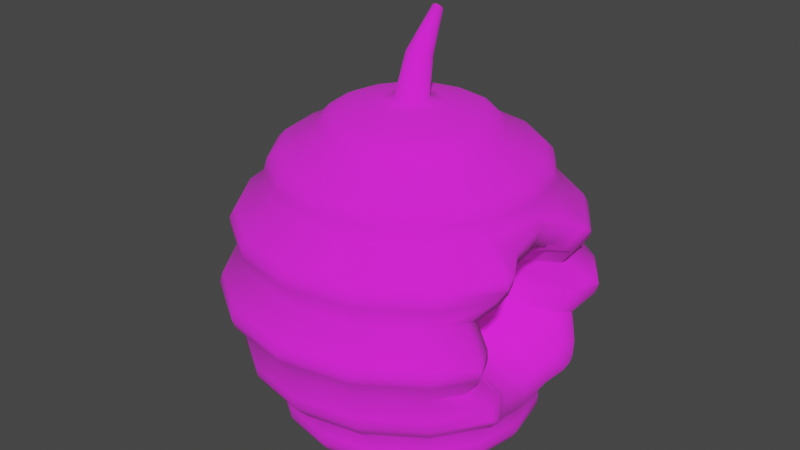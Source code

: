 # Source: Uley_1_.blend  (saved by Blender 3.6.13; exported with 4.5.12 LTS)
import bpy
from mathutils import Matrix  # noqa: F401  (used for matrix-valued properties, if any)

bpy.ops.wm.read_factory_settings(use_empty=True)
scene = bpy.context.scene
scene.name = 'Scene'

# ---- collections
col_collection = bpy.data.collections.new('Collection'); scene.collection.children.link(col_collection)

# ---- images (referenced by path relative to the original .blend; pixels are not part of the script)
import os
ASSET_DIR = os.environ.get("B2B_ASSET_DIR", "")  # directory of the original .blend (textures are referenced by path, not embedded)
HERE = os.path.dirname(os.path.abspath(__file__))  # packed textures are extracted next to this script under _unpacked/

def load_image(name, relpath, width, height, colorspace="sRGB"):
    """Load a texture the original file referenced (path relative to the .blend, or extracted next to this script)."""
    p = next((c for c in (os.path.join(HERE, relpath), os.path.join(ASSET_DIR, relpath)) if relpath and os.path.exists(c)), "")
    if p:
        img = bpy.data.images.load(p, check_existing=True)
        img.name = name
    else:  # same state as the original file: an image datablock whose file is absent (Cycles renders it pink)
        img = bpy.data.images.new(name, width, height)
        img.source = "FILE"
        img.filepath = "//" + (relpath or name)
    img.colorspace_settings.name = colorspace
    return img
img_png_png = load_image('Png.png', 'Png.png', 1024, 1024, 'sRGB')

# ---- materials (node trees are filled in below, after node groups)
mat_material_002 = bpy.data.materials.new('Material.002')
mat_material_002.use_backface_culling = True
mat_material_002.use_transparent_shadow = False

# ---- material node trees
mat_material_002.use_nodes = True; mat_material_002.node_tree.nodes.clear()
_N = mat_material_002.node_tree.nodes; _L = mat_material_002.node_tree.links
n0 = _N.new('ShaderNodeBsdfPrincipled'); n0.name = 'Principled BSDF'; n0.location = (10, 300)
n0.distribution = 'GGX'
n0.subsurface_method = 'RANDOM_WALK_SKIN'
n0.inputs[2].default_value = 1.0
n0.inputs[3].default_value = 1.45
n0.inputs[27].default_value = (0.02198, 0.01036, 0.003298, 1.0)
n0.inputs[28].default_value = 1.0
n1 = _N.new('ShaderNodeOutputMaterial'); n1.name = 'Material Output'; n1.location = (300, 300)
n2 = _N.new('ShaderNodeTexImage'); n2.name = 'Image Texture'; n2.location = (-400, 342)
n2.image = img_png_png
_L.new(n0.outputs[0], n1.inputs[0])
_L.new(n2.outputs[0], n0.inputs[0])
n1.is_active_output = True

# ---- world
world_world = bpy.data.worlds.new('World'); scene.world = world_world
world_world.use_nodes = True; world_world.node_tree.nodes.clear()
_N = world_world.node_tree.nodes; _L = world_world.node_tree.links
n0 = _N.new('ShaderNodeOutputWorld'); n0.name = 'World Output'; n0.location = (300, 300)
n1 = _N.new('ShaderNodeBackground'); n1.name = 'Background'; n1.location = (10, 300)
n1.inputs[0].default_value = (0.05088, 0.05088, 0.05088, 1.0)
_L.new(n1.outputs[0], n0.inputs[0])
n0.is_active_output = True
world_world.color = (0.05088, 0.05088, 0.05088)
world_world.use_sun_shadow = False
world_world.sun_shadow_jitter_overblur = 0.0

# ---- meshes
me_cube_005 = bpy.data.meshes.new('Cube.005')
me_cube_005.from_pydata([(5.353e-08, -7.546, -2.251), (0.7358, -5.027, -1.642), (0.0, -5.522, -0.2418), (0.7358, -5.338, -1.704), (0.0, -4.53, -0.2418), (7.642e-09, -3.613, -0.6881), (0.7358, -5.601, -1.88), (2.695e-08, -2.912, -0.9517), (0.7358, -5.777, -2.144), (2.124e-08, -2.736, -1.739), (0.08504, -7.546, -2.268), (0.7358, -5.839, -2.455), (0.4837, -7.139, -1.305), (0.7358, -5.777, -2.766), (0.7239, -6.438, -0.7255), (0.7358, -5.601, -3.029), (0.854, -5.522, -0.4117), (0.7358, -5.338, -3.206), (0.854, -4.53, -0.4117), (0.6832, -3.613, -0.824), (0.7358, -5.027, -3.267), (0.5823, -2.912, -1.068), (0.281, -2.736, -1.795), (0.7358, -4.716, -3.206), (0.1571, -7.546, -2.316), (0.7358, -4.452, -3.029), (0.8938, -7.139, -1.579), (0.7358, -4.276, -2.766), (1.338, -6.438, -1.136), (0.7358, -4.214, -2.455), (1.578, -5.522, -0.8954), (0.7358, -4.276, -2.144), (1.578, -4.53, -0.8954), (0.7358, -4.452, -1.88), (1.262, -3.613, -1.211), (1.076, -2.912, -1.397), (0.7358, -4.716, -1.704), (0.5192, -2.736, -1.954), (0.2053, -7.546, -2.388), (1.168, -7.139, -1.99), (1.748, -6.438, -1.749), (1.649, -3.613, -1.79), (1.406, -2.912, -1.891), (0.6784, -2.736, -2.192), (0.2222, -7.546, -2.473), (1.264, -7.139, -2.473), (1.892, -6.438, -2.473), (1.785, -3.613, -2.473), (1.522, -2.912, -2.473), (0.7343, -2.736, -2.473), (0.2053, -7.546, -2.558), (1.168, -7.139, -2.957), (1.748, -6.438, -3.197), (1.649, -3.613, -3.156), (1.406, -2.912, -3.056), (0.6784, -2.736, -2.754), (0.1571, -7.546, -2.63), (0.8938, -7.139, -3.367), (1.338, -6.438, -3.811), (1.578, -5.522, -4.051), (1.578, -4.53, -4.051), (1.262, -3.613, -3.736), (1.076, -2.912, -3.549), (0.5192, -2.736, -2.993), (0.08504, -7.546, -2.679), (0.4837, -7.139, -3.641), (0.7239, -6.438, -4.221), (0.854, -5.522, -4.535), (0.854, -4.53, -4.535), (0.6832, -3.613, -4.123), (0.5823, -2.912, -3.879), (0.281, -2.736, -3.152), (-6.94e-08, -7.546, -2.696), (-3.39e-07, -7.139, -3.737), (-4.068e-07, -6.438, -4.365), (-6.103e-07, -5.522, -4.705), (-6.103e-07, -4.53, -4.705), (-3.763e-07, -3.613, -4.258), (-3.812e-07, -2.912, -3.995), (-2.075e-07, -2.736, -3.208), (-0.08504, -7.546, -2.679), (-0.4837, -7.139, -3.641), (-0.7239, -6.438, -4.221), (-0.854, -5.522, -4.535), (-0.854, -4.53, -4.535), (-0.6832, -3.613, -4.123), (-0.5823, -2.912, -3.879), (-0.281, -2.736, -3.152), (-0.1571, -7.546, -2.63), (-0.8938, -7.139, -3.367), (-1.338, -6.438, -3.811), (-1.578, -5.522, -4.051), (-1.578, -4.53, -4.051), (-1.262, -3.613, -3.736), (-1.076, -2.912, -3.549), (-0.5192, -2.736, -2.993), (-0.2053, -7.546, -2.558), (-1.168, -7.139, -2.957), (-1.748, -6.438, -3.197), (-2.062, -5.522, -3.327), (-2.062, -4.53, -3.327), (-1.649, -3.613, -3.156), (-1.406, -2.912, -3.056), (-0.6784, -2.736, -2.754), (1.148e-07, -8.589, -1.966), (-0.4439, -7.519, -2.473), (-1.264, -7.139, -2.473), (-1.892, -6.438, -2.473), (-2.231, -5.522, -2.473), (-2.231, -4.53, -2.473), (-1.785, -3.613, -2.473), (-1.522, -2.912, -2.473), (-0.7343, -2.736, -2.473), (-0.2053, -7.546, -2.388), (-1.168, -7.139, -1.99), (-1.748, -6.438, -1.749), (-2.062, -5.522, -1.619), (-2.062, -4.53, -1.619), (-1.649, -3.613, -1.79), (-1.406, -2.912, -1.891), (-0.6784, -2.736, -2.192), (-0.1571, -7.546, -2.316), (-0.8938, -7.139, -1.579), (-1.338, -6.438, -1.136), (-1.578, -5.522, -0.8954), (-1.578, -4.53, -0.8954), (-1.262, -3.613, -1.211), (-1.076, -2.912, -1.397), (-0.5192, -2.736, -1.954), (-0.08504, -7.546, -2.268), (-0.4837, -7.139, -1.305), (-0.7239, -6.438, -0.7255), (-0.854, -5.522, -0.4117), (-0.854, -4.53, -0.4117), (-0.6832, -3.613, -0.824), (-0.5823, -2.912, -1.068), (-0.281, -2.736, -1.795), (5.425e-07, -7.139, -1.209), (1.017e-06, -6.438, -0.5815), (3.094e-07, -7.226, -1.264), (-6.58e-08, -7.409, -1.518), (3.562e-08, -7.341, -1.377), (4.983e-07, -6.644, -0.5873), (1.653e-07, -6.899, -0.7407), (2.132e-07, -6.793, -0.6343), (-4.075e-08, -5.834, -0.1161), (2.034e-07, -6.107, -0.1808), (2.198e-08, -5.982, -0.1077), (0.3657, -7.409, -1.59), (0.4628, -7.226, -1.356), (0.4196, -7.341, -1.46), (0.663, -6.899, -0.8726), (0.7217, -6.644, -0.7308), (0.7038, -6.793, -0.7743), (0.8773, -6.107, -0.3554), (0.902, -5.834, -0.2956), (0.9053, -5.982, -0.2878), (0.9623, -4.89, -0.1502), (0.9623, -5.162, -0.1502), (0.9792, -5.026, -0.1092), (0.835, -3.944, -0.4575), (0.8734, -4.229, -0.3647), (0.8669, -4.073, -0.3804), (0.6673, -3.114, -0.8623), (0.7009, -3.403, -0.7812), (0.6971, -3.246, -0.7903), (0.6757, -7.409, -1.798), (0.8551, -7.226, -1.618), (0.7754, -7.341, -1.698), (1.225, -6.899, -1.248), (1.334, -6.644, -1.14), (1.3, -6.793, -1.173), (1.621, -6.107, -0.8523), (1.667, -5.834, -0.8065), (1.673, -5.982, -0.8006), (1.778, -5.162, -0.6953), (1.778, -4.89, -0.6953), (1.809, -5.026, -0.6639), (1.614, -4.229, -0.8594), (1.543, -3.944, -0.9305), (1.602, -4.073, -0.8715), (1.295, -3.403, -1.178), (1.233, -3.114, -1.24), (1.288, -3.246, -1.185), (0.8829, -7.409, -2.108), (1.117, -7.226, -2.011), (1.013, -7.341, -2.054), (1.601, -6.899, -1.81), (1.742, -6.644, -1.752), (1.699, -6.793, -1.77), (2.118, -6.107, -1.596), (2.016, -3.944, -1.638), (1.692, -3.403, -1.772), (1.611, -3.114, -1.806), (1.683, -3.246, -1.776), (0.9556, -7.409, -2.473), (1.209, -7.226, -2.473), (1.097, -7.341, -2.473), (1.733, -6.899, -2.473), (1.886, -6.644, -2.473), (1.839, -6.793, -2.473), (1.832, -3.403, -2.473), (1.744, -3.114, -2.473), (1.822, -3.246, -2.473), (0.8829, -7.409, -2.839), (1.117, -7.226, -2.936), (1.013, -7.341, -2.893), (1.601, -6.899, -3.136), (1.742, -6.644, -3.195), (1.699, -6.793, -3.177), (2.118, -6.107, -3.351), (2.016, -3.944, -3.308), (1.692, -3.403, -3.174), (1.611, -3.114, -3.141), (1.683, -3.246, -3.17), (0.6757, -7.409, -3.149), (0.8551, -7.226, -3.328), (0.7754, -7.341, -3.249), (1.225, -6.899, -3.698), (1.334, -6.644, -3.807), (1.3, -6.793, -3.774), (1.621, -6.107, -4.094), (1.667, -5.834, -4.14), (1.673, -5.982, -4.146), (1.778, -5.162, -4.251), (1.778, -4.89, -4.251), (1.809, -5.026, -4.283), (1.614, -4.229, -4.087), (1.543, -3.944, -4.016), (1.602, -4.073, -4.075), (1.295, -3.403, -3.768), (1.233, -3.114, -3.706), (1.288, -3.246, -3.761), (0.3657, -7.409, -3.356), (0.4628, -7.226, -3.591), (0.4196, -7.341, -3.486), (0.663, -6.899, -4.074), (0.7217, -6.644, -4.216), (0.7038, -6.793, -4.172), (0.8773, -6.107, -4.591), (0.902, -5.834, -4.651), (0.9053, -5.982, -4.659), (0.9623, -5.162, -4.796), (0.9623, -4.89, -4.796), (0.9792, -5.026, -4.837), (0.8734, -4.229, -4.582), (0.835, -3.944, -4.489), (0.8669, -4.073, -4.566), (0.7009, -3.403, -4.165), (0.6673, -3.114, -4.084), (0.6971, -3.246, -4.156), (-3.669e-07, -7.409, -3.429), (-3.743e-07, -7.226, -3.683), (-3.969e-07, -7.341, -3.57), (-4.983e-07, -6.899, -4.206), (-4.826e-07, -6.644, -4.359), (-5.146e-07, -6.793, -4.312), (-6.184e-07, -6.107, -4.766), (-6.609e-07, -5.834, -4.83), (-6.593e-07, -5.982, -4.839), (-8.178e-07, -5.162, -4.988), (-8.178e-07, -4.89, -4.988), (-8.502e-07, -5.026, -5.032), (-6.017e-07, -4.229, -4.756), (-5.422e-07, -3.944, -4.655), (-5.819e-07, -4.073, -4.739), (-5.058e-07, -3.403, -4.305), (-5.291e-07, -3.114, -4.217), (-5.575e-07, -3.246, -4.295), (-0.3657, -7.409, -3.356), (-0.4628, -7.226, -3.591), (-0.4196, -7.341, -3.486), (-0.663, -6.899, -4.074), (-0.7217, -6.644, -4.216), (-0.7038, -6.793, -4.172), (-0.8773, -6.107, -4.591), (-0.902, -5.834, -4.651), (-0.9053, -5.982, -4.659), (-0.9623, -5.162, -4.796), (-0.9623, -4.89, -4.796), (-0.9792, -5.026, -4.837), (-0.8734, -4.229, -4.582), (-0.835, -3.944, -4.489), (-0.8669, -4.073, -4.566), (-0.7009, -3.403, -4.165), (-0.6673, -3.114, -4.084), (-0.6971, -3.246, -4.156), (-0.6757, -7.409, -3.149), (-0.8551, -7.226, -3.328), (-0.7754, -7.341, -3.249), (-1.225, -6.899, -3.698), (-1.334, -6.644, -3.807), (-1.3, -6.793, -3.774), (-1.621, -6.107, -4.094), (-1.667, -5.834, -4.14), (-1.673, -5.982, -4.146), (-1.778, -5.162, -4.251), (-1.778, -4.89, -4.251), (-1.809, -5.026, -4.283), (-1.614, -4.229, -4.087), (-1.543, -3.944, -4.016), (-1.602, -4.073, -4.075), (-1.295, -3.403, -3.768), (-1.233, -3.114, -3.706), (-1.288, -3.246, -3.761), (-0.8829, -7.409, -2.839), (-1.117, -7.226, -2.936), (-1.013, -7.341, -2.893), (-1.601, -6.899, -3.136), (-1.742, -6.644, -3.195), (-1.699, -6.793, -3.177), (-2.118, -6.107, -3.351), (-2.178, -5.834, -3.375), (-2.185, -5.982, -3.379), (-2.323, -5.162, -3.436), (-2.323, -4.89, -3.436), (-2.364, -5.026, -3.453), (-2.109, -4.229, -3.347), (-2.016, -3.944, -3.308), (-2.093, -4.073, -3.34), (-1.692, -3.403, -3.174), (-1.611, -3.114, -3.141), (-1.683, -3.246, -3.17), (-0.9556, -7.409, -2.473), (-1.209, -7.226, -2.473), (-1.097, -7.341, -2.473), (-1.733, -6.899, -2.473), (-1.886, -6.644, -2.473), (-1.839, -6.793, -2.473), (-2.292, -6.107, -2.473), (-2.357, -5.834, -2.473), (-2.366, -5.982, -2.473), (-2.515, -5.162, -2.473), (-2.515, -4.89, -2.473), (-2.559, -5.026, -2.473), (-2.282, -4.229, -2.473), (-2.182, -3.944, -2.473), (-2.265, -4.073, -2.473), (-1.832, -3.403, -2.473), (-1.744, -3.114, -2.473), (-1.822, -3.246, -2.473), (-0.8829, -7.409, -2.108), (-1.117, -7.226, -2.011), (-1.013, -7.341, -2.054), (-1.601, -6.899, -1.81), (-1.742, -6.644, -1.752), (-1.699, -6.793, -1.77), (-2.118, -6.107, -1.596), (-2.178, -5.834, -1.571), (-2.185, -5.982, -1.568), (-2.323, -5.162, -1.511), (-2.323, -4.89, -1.511), (-2.364, -5.026, -1.494), (-2.109, -4.229, -1.6), (-2.016, -3.944, -1.638), (-2.093, -4.073, -1.606), (-1.692, -3.403, -1.772), (-1.611, -3.114, -1.806), (-1.683, -3.246, -1.776), (-0.6757, -7.409, -1.798), (-0.8551, -7.226, -1.618), (-0.7754, -7.341, -1.698), (-1.225, -6.899, -1.248), (-1.334, -6.644, -1.14), (-1.3, -6.793, -1.173), (-1.621, -6.107, -0.8523), (-1.667, -5.834, -0.8065), (-1.673, -5.982, -0.8006), (-1.778, -5.162, -0.6953), (-1.778, -4.89, -0.6953), (-1.809, -5.026, -0.6639), (-1.614, -4.229, -0.8594), (-1.543, -3.944, -0.9305), (-1.602, -4.073, -0.8715), (-1.295, -3.403, -1.178), (-1.233, -3.114, -1.24), (-1.288, -3.246, -1.185), (-0.3657, -7.409, -1.59), (-0.4628, -7.226, -1.356), (-0.4196, -7.341, -1.46), (-0.663, -6.899, -0.8726), (-0.7217, -6.644, -0.7308), (-0.7038, -6.793, -0.7743), (-0.8773, -6.107, -0.3554), (-0.902, -5.834, -0.2956), (-0.9053, -5.982, -0.2878), (-0.9623, -5.162, -0.1502), (-0.9623, -4.89, -0.1502), (-0.9792, -5.026, -0.1092), (-0.8734, -4.229, -0.3647), (-0.835, -3.944, -0.4575), (-0.8669, -4.073, -0.3804), (-0.7009, -3.403, -0.7812), (-0.6673, -3.114, -0.8623), (-0.6971, -3.246, -0.7903), (1.221e-06, -5.162, 0.04123), (1.221e-06, -4.89, 0.04123), (1.411e-06, -5.026, 0.08553), (7.986e-07, -4.229, -0.1909), (9.562e-07, -3.944, -0.2914), (1.039e-06, -4.073, -0.208), (6.38e-07, -3.403, -0.6418), (7.497e-07, -3.114, -0.7296), (8.868e-07, -3.246, -0.6516), (0.1699, -7.519, -2.063), (0.0, -7.519, -2.029), (0.3139, -7.519, -2.159), (0.4101, -7.519, -2.303), (0.4439, -7.519, -2.473), (0.4101, -7.519, -2.643), (0.3139, -7.519, -2.787), (0.1699, -7.519, -2.883), (-1.526e-07, -7.519, -2.917), (-0.1699, -7.519, -2.883), (-0.3139, -7.519, -2.787), (-0.4101, -7.519, -2.643), (-0.2222, -7.546, -2.473), (-0.4101, -7.519, -2.303), (-0.3139, -7.519, -2.159), (-0.1699, -7.519, -2.063), (-0.1751, -8.085, -2.327), (7.487e-08, -8.039, -2.158), (0.06702, -8.042, -2.171), (0.1238, -8.052, -2.207), (0.1618, -8.067, -2.262), (0.1751, -8.085, -2.327), (0.1618, -8.103, -2.391), (0.1238, -8.118, -2.446), (0.06702, -8.128, -2.483), (-2.201e-08, -8.131, -2.496), (-0.06702, -8.128, -2.483), (-0.1238, -8.118, -2.446), (-0.1618, -8.103, -2.391), (-0.1618, -8.067, -2.262), (-0.1238, -8.052, -2.207), (-0.06702, -8.042, -2.171), (-0.07445, -8.583, -1.971), (1.372e-07, -8.528, -1.922), (0.02849, -8.532, -1.926), (0.05264, -8.544, -1.937), (0.06878, -8.562, -1.953), (0.07445, -8.583, -1.971), (0.06878, -8.605, -1.99), (0.05264, -8.623, -2.006), (0.02849, -8.635, -2.017), (9.601e-08, -8.639, -2.021), (-0.02849, -8.635, -2.017), (-0.05264, -8.623, -2.006), (-0.06878, -8.605, -1.99), (-0.06878, -8.562, -1.953), (-0.05264, -8.544, -1.937), (-0.02849, -8.532, -1.926), (1.806, -4.521, -1.233), (1.803, -4.53, -1.232), (1.986, -4.229, -1.416), (2.075, -5.834, -1.417), (1.809, -5.533, -1.233), (1.802, -5.522, -1.231), (2.078, -5.162, -1.144), (2.078, -4.89, -1.145), (2.032, -3.944, -1.719), (1.904, -3.8, -1.947), (1.886, -3.7, -2.455), (1.893, -3.703, -2.473), (2.004, -6.258, -1.945), (1.984, -6.359, -2.455), (1.992, -6.355, -2.473), (2.139, -6.107, -1.704), (2.039, -3.944, -3.192), (1.911, -3.8, -2.963), (2.147, -6.107, -3.206), (2.011, -6.259, -2.965), (1.826, -5.522, -3.679), (2.102, -5.162, -3.767), (2.102, -4.89, -3.766), (1.827, -4.53, -3.679), (1.83, -4.52, -3.677), (2.01, -4.229, -3.495), (2.098, -5.834, -3.494), (1.833, -5.533, -3.677), (2.111, -5.026, -1.116), (2.111, -5.027, -1.116), (2.039, -4.073, -1.525), (2.053, -4.007, -1.623), (2.03, -4.083, -1.511), (2.144, -5.975, -1.506), (2.151, -5.982, -1.516), (2.163, -6.024, -1.577), (2.07, -4.035, -3.331), (2.178, -5.996, -3.375), (2.174, -5.982, -3.395), (2.168, -5.976, -3.404), (2.135, -5.026, -3.795), (2.135, -5.027, -3.795), (2.062, -4.073, -3.386), (2.054, -4.082, -3.399), (0.6532, -5.012, -1.829), (0.6532, -5.248, -1.876), (0.6532, -5.448, -2.009), (0.6532, -5.581, -2.21), (0.6532, -5.628, -2.446), (0.6532, -5.581, -2.682), (0.6532, -5.448, -2.882), (0.6532, -5.248, -3.016), (0.6532, -5.012, -3.062), (0.6532, -4.776, -3.016), (0.6532, -4.575, -2.882), (0.6532, -4.442, -2.682), (0.6532, -4.395, -2.446), (0.6532, -4.442, -2.21), (0.6532, -4.575, -2.009), (0.6532, -4.776, -1.876), (1.744, -4.628, -1.519), (1.742, -4.634, -1.517), (1.881, -4.406, -1.657), (1.948, -5.625, -1.658), (1.746, -5.396, -1.519), (1.741, -5.387, -1.517), (1.951, -5.114, -1.451), (1.951, -4.908, -1.451), (1.915, -4.19, -1.887), (1.819, -4.081, -2.06), (1.804, -4.005, -2.446), (1.81, -4.007, -2.46), (1.894, -5.946, -2.058), (1.879, -6.023, -2.446), (1.885, -6.02, -2.46), (1.997, -5.831, -1.876), (1.921, -4.19, -3.005), (1.824, -4.08, -2.831), (2.003, -5.831, -3.016), (1.899, -5.947, -2.833), (1.759, -5.387, -3.375), (1.969, -5.114, -3.441), (1.969, -4.908, -3.441), (1.76, -4.634, -3.375), (1.762, -4.627, -3.374), (1.899, -4.406, -3.235), (1.966, -5.625, -3.234), (1.765, -5.396, -3.374), (1.976, -5.011, -1.429), (1.975, -5.012, -1.429), (1.921, -4.288, -1.74), (1.932, -4.237, -1.814), (1.914, -4.295, -1.729), (2.0, -5.731, -1.726), (2.006, -5.737, -1.733), (2.015, -5.768, -1.78), (1.945, -4.259, -3.111), (2.026, -5.747, -3.145), (2.023, -5.737, -3.16), (2.019, -5.732, -3.166), (1.994, -5.011, -3.463), (1.993, -5.012, -3.463), (1.938, -4.288, -3.153), (1.933, -4.295, -3.163)], [], [(9, 7, 21, 22), (146, 138, 14, 154), (161, 18, 32, 178), (129, 121, 434, 435), (18, 157, 176, 32), (137, 139, 149, 12), (164, 19, 34, 181), (130, 378, 139, 137), (19, 160, 179, 34), (131, 381, 142, 138), (166, 406, 407, 184), (143, 137, 12, 151), (21, 163, 182, 35), (383, 131, 138, 146), (154, 14, 28, 172), (401, 5, 19, 164), (16, 155, 173, 30), (22, 21, 35, 37), (158, 16, 30, 175), (4, 396, 157, 18), (64, 56, 427, 428), (395, 2, 16, 158), (12, 149, 167, 26), (5, 399, 160, 19), (151, 12, 26, 169), (398, 4, 18, 161), (14, 152, 170, 28), (7, 402, 163, 21), (454, 178, 32, 453, 452), (26, 167, 185, 39), (34, 179, 191, 41), (169, 26, 39, 187), (181, 34, 41, 192), (28, 170, 188, 40), (35, 182, 193, 42), (172, 28, 40, 190), (184, 407, 408, 195), (456, 457, 30, 173, 455), (37, 35, 42, 43), (175, 30, 457, 458), (32, 176, 459, 453), (121, 113, 433, 434), (195, 408, 409, 204), (43, 42, 48, 49), (56, 50, 426, 427), (39, 185, 196, 45), (462, 463, 47, 41, 191, 460, 461), (187, 39, 45, 198), (192, 41, 47, 201), (40, 188, 199, 46), (42, 193, 202, 48), (467, 190, 40, 46, 466, 465, 464), (211, 53, 47, 463, 469, 468), (198, 45, 51, 207), (201, 47, 53, 212), (46, 199, 208, 52), (48, 202, 213, 54), (466, 46, 52, 210, 470, 471), (204, 409, 410, 215), (49, 48, 54, 55), (113, 416, 420, 433), (45, 196, 205, 51), (55, 54, 62, 63), (472, 59, 224, 473), (474, 225, 60, 475), (50, 44, 425, 426), (475, 60, 227, 477, 476), (51, 205, 216, 57), (53, 211, 228, 61), (207, 51, 57, 218), (212, 53, 61, 230), (52, 208, 219, 58), (54, 213, 231, 62), (210, 52, 58, 221), (215, 410, 411, 233), (222, 59, 472, 479, 478), (218, 57, 65, 236), (230, 61, 69, 248), (58, 219, 237, 66), (62, 231, 249, 70), (221, 58, 66, 239), (233, 411, 412, 251), (59, 222, 240, 67), (63, 62, 70, 71), (224, 59, 67, 242), (60, 225, 243, 68), (416, 96, 432, 420), (227, 60, 68, 245), (57, 216, 234, 65), (61, 228, 246, 69), (242, 67, 75, 260), (68, 243, 261, 76), (44, 38, 424, 425), (245, 68, 76, 263), (65, 234, 252, 73), (69, 246, 264, 77), (236, 65, 73, 254), (248, 69, 77, 266), (66, 237, 255, 74), (70, 249, 267, 78), (239, 66, 74, 257), (251, 412, 413, 269), (67, 240, 258, 75), (71, 70, 78, 79), (266, 77, 85, 284), (74, 255, 273, 82), (78, 267, 285, 86), (257, 74, 82, 275), (269, 413, 414, 287), (75, 258, 276, 83), (79, 78, 86, 87), (260, 75, 83, 278), (76, 261, 279, 84), (96, 88, 431, 432), (136, 9, 22, 37, 43, 49, 55, 63, 71, 79, 87, 95, 103, 112, 120, 128), (263, 76, 84, 281), (73, 252, 270, 81), (77, 264, 282, 85), (254, 73, 81, 272), (84, 279, 297, 92), (38, 24, 423, 424), (281, 84, 92, 299), (81, 270, 288, 89), (85, 282, 300, 93), (272, 81, 89, 290), (284, 85, 93, 302), (82, 273, 291, 90), (86, 285, 303, 94), (275, 82, 90, 293), (287, 414, 415, 305), (83, 276, 294, 91), (87, 86, 94, 95), (278, 83, 91, 296), (90, 291, 309, 98), (94, 303, 321, 102), (293, 90, 98, 311), (305, 415, 105, 323), (91, 294, 312, 99), (95, 94, 102, 103), (296, 91, 99, 314), (92, 297, 315, 100), (88, 80, 430, 431), (299, 92, 100, 317), (89, 288, 306, 97), (93, 300, 318, 101), (290, 89, 97, 308), (302, 93, 101, 320), (100, 315, 333, 109), (24, 10, 422, 423), (317, 100, 109, 335), (97, 306, 324, 106), (101, 318, 336, 110), (308, 97, 106, 326), (320, 101, 110, 338), (98, 309, 327, 107), (102, 321, 339, 111), (311, 98, 107, 329), (323, 105, 417, 341), (99, 312, 330, 108), (103, 102, 111, 112), (314, 99, 108, 332), (111, 339, 357, 119), (329, 107, 115, 347), (341, 417, 418, 359), (108, 330, 348, 116), (112, 111, 119, 120), (332, 108, 116, 350), (109, 333, 351, 117), (80, 72, 429, 430), (335, 109, 117, 353), (106, 324, 342, 114), (110, 336, 354, 118), (326, 106, 114, 344), (338, 110, 118, 356), (107, 327, 345, 115), (353, 117, 125, 371), (114, 342, 360, 122), (118, 354, 372, 126), (344, 114, 122, 362), (356, 118, 126, 374), (115, 345, 363, 123), (119, 357, 375, 127), (347, 115, 123, 365), (359, 418, 419, 377), (116, 348, 366, 124), (120, 119, 127, 128), (350, 116, 124, 368), (117, 351, 369, 125), (0, 129, 435, 421), (386, 132, 2, 395), (124, 366, 384, 132), (128, 127, 135, 136), (368, 124, 132, 386), (125, 369, 387, 133), (10, 0, 421, 422), (371, 125, 133, 389), (122, 360, 378, 130), (126, 372, 390, 134), (362, 122, 130, 380), (374, 126, 134, 392), (123, 363, 381, 131), (127, 375, 393, 135), (365, 123, 131, 383), (140, 405, 404, 148), (134, 390, 399, 5), (138, 142, 152, 14), (392, 134, 5, 401), (132, 384, 145, 2), (135, 393, 402, 7), (380, 130, 137, 143), (148, 404, 406, 166), (136, 135, 7, 9), (2, 145, 155, 16), (133, 387, 396, 4), (72, 64, 428, 429), (389, 133, 4, 398), (146, 154, 156, 147), (147, 156, 155, 145), (149, 139, 141, 150), (150, 141, 140, 148), (152, 142, 144, 153), (153, 144, 143, 151), (151, 169, 171, 153), (153, 171, 170, 152), (164, 181, 183, 165), (165, 183, 182, 163), (173, 155, 156, 174), (174, 156, 154, 172), (176, 157, 159, 177), (177, 159, 158, 175), (167, 149, 150, 168), (168, 150, 148, 166), (179, 160, 162, 180), (180, 162, 161, 178), (177, 175, 458, 481, 480), (459, 176, 177, 480), (185, 167, 168, 186), (186, 168, 166, 184), (483, 191, 179, 180, 482), (484, 482, 180, 178, 454), (188, 170, 171, 189), (189, 171, 169, 187), (193, 182, 183, 194), (194, 183, 181, 192), (455, 173, 174, 486, 485), (172, 190, 487, 486, 174), (192, 201, 203, 194), (194, 203, 202, 193), (487, 190, 467), (196, 185, 186, 197), (197, 186, 184, 195), (191, 483, 460), (199, 188, 189, 200), (200, 189, 187, 198), (211, 468, 488), (195, 204, 206, 197), (197, 206, 205, 196), (208, 199, 200, 209), (209, 200, 198, 207), (213, 202, 203, 214), (214, 203, 201, 212), (470, 210, 489), (489, 210, 221, 223, 490), (490, 223, 222, 478, 491), (226, 225, 474, 492), (473, 224, 226, 492, 493), (216, 205, 206, 217), (217, 206, 204, 215), (229, 228, 211, 488, 494), (227, 229, 494, 495, 477), (219, 208, 209, 220), (220, 209, 207, 218), (231, 213, 214, 232), (232, 214, 212, 230), (215, 233, 235, 217), (217, 235, 234, 216), (227, 245, 247, 229), (229, 247, 246, 228), (237, 219, 220, 238), (238, 220, 218, 236), (249, 231, 232, 250), (250, 232, 230, 248), (240, 222, 223, 241), (241, 223, 221, 239), (243, 225, 226, 244), (244, 226, 224, 242), (239, 257, 259, 241), (241, 259, 258, 240), (261, 243, 244, 262), (262, 244, 242, 260), (252, 234, 235, 253), (253, 235, 233, 251), (264, 246, 247, 265), (265, 247, 245, 263), (255, 237, 238, 256), (256, 238, 236, 254), (267, 249, 250, 268), (268, 250, 248, 266), (263, 281, 283, 265), (265, 283, 282, 264), (273, 255, 256, 274), (274, 256, 254, 272), (285, 267, 268, 286), (286, 268, 266, 284), (276, 258, 259, 277), (277, 259, 257, 275), (279, 261, 262, 280), (280, 262, 260, 278), (270, 252, 253, 271), (271, 253, 251, 269), (297, 279, 280, 298), (298, 280, 278, 296), (288, 270, 271, 289), (289, 271, 269, 287), (300, 282, 283, 301), (301, 283, 281, 299), (291, 273, 274, 292), (292, 274, 272, 290), (303, 285, 286, 304), (304, 286, 284, 302), (294, 276, 277, 295), (295, 277, 275, 293), (309, 291, 292, 310), (310, 292, 290, 308), (321, 303, 304, 322), (322, 304, 302, 320), (312, 294, 295, 313), (313, 295, 293, 311), (315, 297, 298, 316), (316, 298, 296, 314), (306, 288, 289, 307), (307, 289, 287, 305), (318, 300, 301, 319), (319, 301, 299, 317), (333, 315, 316, 334), (334, 316, 314, 332), (324, 306, 307, 325), (325, 307, 305, 323), (336, 318, 319, 337), (337, 319, 317, 335), (327, 309, 310, 328), (328, 310, 308, 326), (339, 321, 322, 340), (340, 322, 320, 338), (330, 312, 313, 331), (331, 313, 311, 329), (357, 339, 340, 358), (358, 340, 338, 356), (326, 344, 346, 328), (328, 346, 345, 327), (348, 330, 331, 349), (349, 331, 329, 347), (351, 333, 334, 352), (352, 334, 332, 350), (342, 324, 325, 343), (343, 325, 323, 341), (354, 336, 337, 355), (355, 337, 335, 353), (350, 368, 370, 352), (352, 370, 369, 351), (360, 342, 343, 361), (361, 343, 341, 359), (372, 354, 355, 373), (373, 355, 353, 371), (363, 345, 346, 364), (364, 346, 344, 362), (375, 357, 358, 376), (376, 358, 356, 374), (366, 348, 349, 367), (367, 349, 347, 365), (374, 392, 394, 376), (376, 394, 393, 375), (384, 366, 367, 385), (385, 367, 365, 383), (387, 369, 370, 388), (388, 370, 368, 386), (378, 360, 361, 379), (379, 361, 359, 377), (390, 372, 373, 391), (391, 373, 371, 389), (381, 363, 364, 382), (382, 364, 362, 380), (399, 390, 391, 400), (400, 391, 389, 398), (402, 393, 394, 403), (403, 394, 392, 401), (396, 387, 388, 397), (397, 388, 386, 395), (157, 396, 397, 159), (159, 397, 395, 158), (160, 399, 400, 162), (162, 400, 398, 161), (163, 402, 403, 165), (165, 403, 401, 164), (139, 378, 379, 141), (141, 379, 377, 140), (142, 381, 382, 144), (144, 382, 380, 143), (145, 384, 385, 147), (147, 385, 383, 146), (377, 419, 405, 140), (0, 10, 404, 405), (10, 24, 406, 404), (24, 38, 407, 406), (38, 44, 408, 407), (44, 50, 409, 408), (50, 56, 410, 409), (56, 64, 411, 410), (64, 72, 412, 411), (72, 80, 413, 412), (80, 88, 414, 413), (88, 96, 415, 414), (96, 416, 105, 415), (416, 113, 417, 105), (113, 121, 418, 417), (121, 129, 419, 418), (129, 0, 405, 419), (425, 424, 440, 441), (432, 431, 447, 448), (424, 423, 439, 440), (431, 430, 446, 447), (423, 422, 438, 439), (430, 429, 445, 446), (421, 435, 451, 437), (422, 421, 437, 438), (429, 428, 444, 445), (435, 434, 450, 451), (428, 427, 443, 444), (434, 433, 449, 450), (427, 426, 442, 443), (433, 420, 436, 449), (426, 425, 441, 442), (420, 432, 448, 436), (437, 104, 438), (438, 104, 439), (439, 104, 440), (440, 104, 441), (441, 104, 442), (442, 104, 443), (443, 104, 444), (444, 104, 445), (445, 104, 446), (446, 104, 447), (447, 104, 448), (448, 104, 436), (436, 104, 449), (449, 104, 450), (450, 104, 451), (451, 104, 437), (6, 8, 11, 13, 15, 17, 20, 23, 25, 27, 29, 31, 33, 36, 1, 3), (518, 517, 516, 497, 496, 541), (498, 497, 516, 515, 545), (524, 499, 498, 545, 546, 547, 527), (500, 499, 524, 525), (531, 501, 500, 525, 526), (549, 550, 551, 502, 501, 531, 530), (539, 503, 502, 551, 538), (553, 504, 503, 539, 532, 533), (552, 534, 535, 536, 505, 504, 553), (555, 506, 505, 536, 537), (555, 554, 548, 528, 529, 507, 506), (523, 522, 508, 507, 529), (509, 508, 522, 521), (544, 510, 509, 521, 520, 543, 542), (514, 512, 511, 510, 544), (540, 541, 496, 511, 512, 513, 519), (462, 461, 521, 522), (461, 460, 520, 521), (483, 543, 520, 460), (483, 482, 542, 543), (484, 454, 514, 544), (484, 544, 542, 482), (454, 452, 512, 514), (459, 519, 513, 453), (453, 513, 512, 452), (458, 457, 517, 518), (481, 458, 518, 541), (481, 541, 519, 459, 480), (456, 455, 515, 516), (457, 456, 516, 517), (485, 545, 515, 455), (487, 467, 527, 547), (485, 486, 487, 547, 545), (467, 464, 524, 527), (465, 525, 524, 464), (471, 531, 526, 466), (466, 526, 525, 465), (469, 463, 523, 529), (463, 462, 522, 523), (469, 529, 528, 468), (488, 468, 528, 548), (494, 488, 548, 554, 555), (495, 555, 537, 477), (495, 494, 555), (477, 537, 536, 476), (475, 535, 534, 474), (476, 536, 535, 475), (492, 474, 534, 552), (493, 553, 533, 473), (473, 533, 532, 472), (479, 539, 538, 478), (479, 472, 532, 539), (491, 478, 538, 551), (489, 549, 530, 470), (490, 491, 551, 549, 489), (471, 470, 530, 531)])
me_cube_005.polygons.foreach_set('use_smooth', [True] * 506)
me_cube_005.polygons.foreach_set('material_index', [0, 0, 0, 0, 0, 0, 0, 0, 0, 0, 0, 0, 0, 0, 0, 0, 0, 0, 0, 0, 0, 0, 0, 0, 0, 0, 0, 0, 0, 0, 0, 0, 0, 0, 0, 0, 0, 0, 0, 0, 0, 0, 0, 0, 0, 0, 0, 0, 0, 0, 0, 0, 0, 0, 0, 0, 0, 0, 0, 0, 0, 0, 0, 0, 0, 0, 0, 0, 0, 0, 0, 0, 0, 0, 0, 0, 0, 0, 0, 0, 0, 0, 0, 0, 0, 0, 0, 0, 0, 0, 0, 0, 0, 0, 0, 0, 0, 0, 0, 0, 0, 0, 0, 0, 0, 0, 0, 0, 0, 0, 0, 0, 0, 0, 0, 0, 0, 0, 0, 0, 0, 0, 0, 0, 0, 0, 0, 0, 0, 0, 0, 0, 0, 0, 0, 0, 0, 0, 0, 0, 0, 0, 0, 0, 0, 0, 0, 0, 0, 0, 0, 0, 0, 0, 0, 0, 0, 0, 0, 0, 0, 0, 0, 0, 0, 0, 0, 0, 0, 0, 0, 0, 0, 0, 0, 0, 0, 0, 0, 0, 0, 0, 0, 0, 0, 0, 0, 0, 0, 0, 0, 0, 0, 0, 0, 0, 0, 0, 0, 0, 0, 0, 0, 0, 0, 0, 0, 0, 0, 0, 0, 0, 0, 0, 0, 0, 0, 0, 0, 0, 0, 0, 0, 0, 0, 0, 0, 0, 0, 0, 0, 0, 0, 0, 0, 0, 0, 0, 0, 0, 0, 0, 0, 0, 0, 0, 0, 0, 0, 0, 0, 0, 0, 0, 0, 0, 0, 0, 0, 0, 0, 0, 0, 0, 0, 0, 0, 0, 0, 0, 0, 0, 0, 0, 0, 0, 0, 0, 0, 0, 0, 0, 0, 0, 0, 0, 0, 0, 0, 0, 0, 0, 0, 0, 0, 0, 0, 0, 0, 0, 0, 0, 0, 0, 0, 0, 0, 0, 0, 0, 0, 0, 0, 0, 0, 0, 0, 0, 0, 0, 0, 0, 0, 0, 0, 0, 0, 0, 0, 0, 0, 0, 0, 0, 0, 0, 0, 0, 0, 0, 0, 0, 0, 0, 0, 0, 0, 0, 0, 0, 0, 0, 0, 0, 0, 0, 0, 0, 0, 0, 0, 0, 0, 0, 0, 0, 0, 0, 0, 0, 0, 0, 0, 0, 0, 0, 0, 0, 0, 0, 0, 0, 0, 0, 0, 0, 0, 0, 0, 0, 0, 0, 0, 0, 0, 0, 0, 0, 0, 0, 0, 0, 0, 0, 0, 0, 0, 0, 0, 0, 0, 0, 0, 0, 0, 0, 0, 0, 0, 0, 0, 0, 0, 0, 0, 0, 0, 0, 0, 0, 0, 0, 0, 0, 0, 0, 0, 0, 0, 0, 0, 0, 0, 0, 0, 0, 0, 0, 0, 857, 0, 0, 0, 0, 0, 0, 0, 0, 0, 0, 0, 0, 0, 0, 0, 0, 0, 0, 0, 0, 0, 0, 0, 0, 0, 0, 0, 0, 0, 0, 0, 0, 0, 0, 0, 0, 0, 0, 0, 0, 0, 0, 0, 0, 0, 0, 0, 0, 0, 0, 0, 0, 0, 0, 0, 0])
_uv = me_cube_005.uv_layers.new(name='UVMap')
_uv.uv.foreach_set('vector', [0.4489, 0.5528, 0.4576, 0.5548, 0.4563, 0.5548, 0.4483, 0.5528, 0.4661, 0.5899, 0.4616, 0.5936, 0.4601, 0.5936, 0.4641, 0.5899, 0.464, 0.5693, 0.4635, 0.5726, 0.4582, 0.5726, 0.4586, 0.5693, 0.9495, 0.4622, 0.949, 0.4622, 0.9502, 0.4677, 0.9506, 0.4676, 0.4635, 0.5726, 0.4664, 0.5765, 0.4604, 0.5765, 0.4582, 0.5726, 0.4547, 0.6013, 0.4541, 0.6023, 0.4531, 0.6023, 0.4537, 0.6013, 0.4594, 0.5602, 0.459, 0.5625, 0.4547, 0.5625, 0.4551, 0.5602, 0.4537, 0.6013, 0.4531, 0.6023, 0.4541, 0.6023, 0.4547, 0.6013, 0.459, 0.5625, 0.463, 0.5661, 0.4578, 0.5661, 0.4547, 0.5625, 0.4601, 0.5936, 0.46, 0.5959, 0.4616, 0.5959, 0.4616, 0.5936, 0.4483, 0.6043, 0.4443, 0.6055, 0.4427, 0.6055, 0.4448, 0.6043, 0.4599, 0.5987, 0.4547, 0.6013, 0.4537, 0.6013, 0.4584, 0.5987, 0.4563, 0.5548, 0.4586, 0.557, 0.4544, 0.557, 0.4527, 0.5548, 0.4641, 0.5899, 0.4601, 0.5936, 0.4616, 0.5936, 0.4661, 0.5899, 0.4641, 0.5899, 0.4601, 0.5936, 0.4555, 0.5936, 0.4587, 0.5899, 0.461, 0.5602, 0.4605, 0.5625, 0.459, 0.5625, 0.4594, 0.5602, 0.4635, 0.5835, 0.4648, 0.5869, 0.4592, 0.5869, 0.4582, 0.5835, 0.4483, 0.5528, 0.4563, 0.5548, 0.4527, 0.5548, 0.4465, 0.5528, 0.4664, 0.5795, 0.4635, 0.5835, 0.4582, 0.5835, 0.4604, 0.5795, 0.4654, 0.5726, 0.4685, 0.5765, 0.4664, 0.5765, 0.4635, 0.5726, 0.945, 0.4622, 0.9455, 0.4622, 0.9476, 0.4685, 0.9472, 0.4686, 0.4685, 0.5795, 0.4654, 0.5835, 0.4635, 0.5835, 0.4664, 0.5795, 0.4537, 0.6013, 0.4531, 0.6023, 0.4502, 0.6023, 0.4507, 0.6013, 0.4605, 0.5625, 0.4648, 0.5661, 0.463, 0.5661, 0.459, 0.5625, 0.4584, 0.5987, 0.4537, 0.6013, 0.4507, 0.6013, 0.4543, 0.5987, 0.4659, 0.5693, 0.4654, 0.5726, 0.4635, 0.5726, 0.464, 0.5693, 0.4601, 0.5936, 0.46, 0.5959, 0.4555, 0.5959, 0.4555, 0.5936, 0.4576, 0.5548, 0.46, 0.557, 0.4586, 0.557, 0.4563, 0.5548, 0.4525, 0.5693, 0.4586, 0.5693, 0.4582, 0.5726, 0.4545, 0.5726, 0.4545, 0.5725, 0.4507, 0.6013, 0.4502, 0.6023, 0.4459, 0.6023, 0.4461, 0.6013, 0.4547, 0.5625, 0.4578, 0.5661, 0.45, 0.5661, 0.4483, 0.5625, 0.4543, 0.5987, 0.4507, 0.6013, 0.4461, 0.6013, 0.4481, 0.5987, 0.4551, 0.5602, 0.4547, 0.5625, 0.4483, 0.5625, 0.4485, 0.5602, 0.4555, 0.5936, 0.4555, 0.5959, 0.4488, 0.5959, 0.4488, 0.5936, 0.4527, 0.5548, 0.4544, 0.557, 0.4482, 0.557, 0.4472, 0.5548, 0.4587, 0.5899, 0.4555, 0.5936, 0.4488, 0.5936, 0.4505, 0.5899, 0.4448, 0.6043, 0.4427, 0.6055, 0.4408, 0.6055, 0.4408, 0.6043, 0.4545, 0.5836, 0.4545, 0.5835, 0.4582, 0.5835, 0.4592, 0.5869, 0.4524, 0.5869, 0.4465, 0.5528, 0.4527, 0.5548, 0.4472, 0.5548, 0.4439, 0.5528, 0.4604, 0.5795, 0.4582, 0.5835, 0.4545, 0.5835, 0.4554, 0.5795, 0.4582, 0.5726, 0.4604, 0.5765, 0.4554, 0.5765, 0.4545, 0.5726, 0.949, 0.4622, 0.9482, 0.4622, 0.9496, 0.4679, 0.9502, 0.4677, 0.4408, 0.6043, 0.4408, 0.6055, 0.4389, 0.6055, 0.4368, 0.6043, 0.4439, 0.5528, 0.4472, 0.5548, 0.4408, 0.5548, 0.4408, 0.5528, 0.9455, 0.4622, 0.9463, 0.4622, 0.9482, 0.4683, 0.9476, 0.4685, 0.4461, 0.6013, 0.4459, 0.6023, 0.4408, 0.6023, 0.4408, 0.6013, 0.441, 0.5635, 0.4408, 0.5635, 0.4408, 0.5625, 0.4483, 0.5625, 0.45, 0.5661, 0.4491, 0.5661, 0.4466, 0.5646, 0.4481, 0.5987, 0.4461, 0.6013, 0.4408, 0.6013, 0.4408, 0.5987, 0.4485, 0.5602, 0.4483, 0.5625, 0.4408, 0.5625, 0.4408, 0.5602, 0.4488, 0.5936, 0.4488, 0.5959, 0.4408, 0.5959, 0.4408, 0.5936, 0.4472, 0.5548, 0.4482, 0.557, 0.4408, 0.557, 0.4408, 0.5548, 0.4493, 0.5899, 0.4505, 0.5899, 0.4488, 0.5936, 0.4408, 0.5936, 0.4408, 0.5927, 0.441, 0.5927, 0.4466, 0.5916, 0.4316, 0.5661, 0.4333, 0.5625, 0.4408, 0.5625, 0.4408, 0.5635, 0.4354, 0.5645, 0.4329, 0.5661, 0.4408, 0.5987, 0.4408, 0.6013, 0.4355, 0.6013, 0.4335, 0.5987, 0.4408, 0.5602, 0.4408, 0.5625, 0.4333, 0.5625, 0.4331, 0.5602, 0.4408, 0.5936, 0.4408, 0.5959, 0.4329, 0.5959, 0.4328, 0.5936, 0.4408, 0.5548, 0.4408, 0.557, 0.4335, 0.557, 0.4344, 0.5548, 0.4408, 0.5927, 0.4408, 0.5936, 0.4328, 0.5936, 0.4312, 0.5899, 0.4327, 0.5899, 0.4354, 0.5916, 0.4368, 0.6043, 0.4389, 0.6055, 0.4374, 0.6055, 0.4334, 0.6043, 0.4408, 0.5528, 0.4408, 0.5548, 0.4344, 0.5548, 0.4377, 0.5528, 0.9482, 0.4622, 0.9473, 0.4622, 0.9489, 0.4681, 0.9496, 0.4679, 0.4408, 0.6013, 0.4408, 0.6023, 0.4357, 0.6023, 0.4355, 0.6013, 0.4377, 0.5528, 0.4344, 0.5548, 0.429, 0.5548, 0.4351, 0.5528, 0.4275, 0.5835, 0.4234, 0.5835, 0.4212, 0.5795, 0.4266, 0.5795, 0.4266, 0.5765, 0.4212, 0.5765, 0.4234, 0.5726, 0.4275, 0.5726, 0.9463, 0.4622, 0.9473, 0.4622, 0.9489, 0.4681, 0.9482, 0.4683, 0.4275, 0.5726, 0.4234, 0.5726, 0.4231, 0.5693, 0.4296, 0.5693, 0.4276, 0.5725, 0.4355, 0.6013, 0.4357, 0.6023, 0.4314, 0.6023, 0.431, 0.6013, 0.4333, 0.5625, 0.4316, 0.5661, 0.4238, 0.5661, 0.4269, 0.5625, 0.4335, 0.5987, 0.4355, 0.6013, 0.431, 0.6013, 0.4273, 0.5987, 0.4331, 0.5602, 0.4333, 0.5625, 0.4269, 0.5625, 0.4266, 0.5602, 0.4328, 0.5936, 0.4329, 0.5959, 0.4261, 0.5959, 0.4261, 0.5936, 0.4344, 0.5548, 0.4335, 0.557, 0.4272, 0.557, 0.429, 0.5548, 0.4312, 0.5899, 0.4328, 0.5936, 0.4261, 0.5936, 0.423, 0.5899, 0.4334, 0.6043, 0.4374, 0.6055, 0.4363, 0.6055, 0.4311, 0.6043, 0.4225, 0.5869, 0.4234, 0.5835, 0.4275, 0.5835, 0.4276, 0.5836, 0.4296, 0.5869, 0.4273, 0.5987, 0.431, 0.6013, 0.428, 0.6013, 0.4232, 0.5987, 0.4266, 0.5602, 0.4269, 0.5625, 0.4227, 0.5625, 0.4222, 0.5602, 0.4261, 0.5936, 0.4261, 0.5959, 0.4216, 0.5959, 0.4216, 0.5936, 0.429, 0.5548, 0.4272, 0.557, 0.4231, 0.557, 0.4253, 0.5548, 0.423, 0.5899, 0.4261, 0.5936, 0.4216, 0.5936, 0.4175, 0.5899, 0.4311, 0.6043, 0.4363, 0.6055, 0.4359, 0.6055, 0.4303, 0.6043, 0.4234, 0.5835, 0.4225, 0.5869, 0.4168, 0.5869, 0.4181, 0.5835, 0.4351, 0.5528, 0.429, 0.5548, 0.4253, 0.5548, 0.4333, 0.5528, 0.4212, 0.5795, 0.4234, 0.5835, 0.4181, 0.5835, 0.4152, 0.5795, 0.4234, 0.5726, 0.4212, 0.5765, 0.4152, 0.5765, 0.4181, 0.5726, 0.9473, 0.4622, 0.9463, 0.4622, 0.9482, 0.4683, 0.9489, 0.4681, 0.4231, 0.5693, 0.4234, 0.5726, 0.4181, 0.5726, 0.4176, 0.5693, 0.431, 0.6013, 0.4314, 0.6023, 0.4285, 0.6023, 0.428, 0.6013, 0.4269, 0.5625, 0.4238, 0.5661, 0.4186, 0.5661, 0.4227, 0.5625, 0.4152, 0.5795, 0.4181, 0.5835, 0.4163, 0.5835, 0.4131, 0.5795, 0.4181, 0.5726, 0.4152, 0.5765, 0.4131, 0.5765, 0.4163, 0.5726, 0.9473, 0.4622, 0.9482, 0.4622, 0.9496, 0.4679, 0.9489, 0.4681, 0.4176, 0.5693, 0.4181, 0.5726, 0.4163, 0.5726, 0.4157, 0.5693, 0.428, 0.6013, 0.4285, 0.6023, 0.4275, 0.6023, 0.4269, 0.6013, 0.4227, 0.5625, 0.4186, 0.5661, 0.4168, 0.5661, 0.4212, 0.5625, 0.4232, 0.5987, 0.428, 0.6013, 0.4269, 0.6013, 0.4217, 0.5987, 0.4222, 0.5602, 0.4227, 0.5625, 0.4212, 0.5625, 0.4207, 0.5602, 0.4216, 0.5936, 0.4216, 0.5959, 0.4201, 0.5959, 0.42, 0.5936, 0.4253, 0.5548, 0.4231, 0.557, 0.4216, 0.557, 0.4241, 0.5548, 0.4175, 0.5899, 0.4216, 0.5936, 0.42, 0.5936, 0.4156, 0.5899, 0.4303, 0.6043, 0.4359, 0.6055, 0.4363, 0.6055, 0.4311, 0.6043, 0.4181, 0.5835, 0.4168, 0.5869, 0.4149, 0.5869, 0.4163, 0.5835, 0.4333, 0.5528, 0.4253, 0.5548, 0.4241, 0.5548, 0.4327, 0.5528, 0.4207, 0.5602, 0.4212, 0.5625, 0.4227, 0.5625, 0.4222, 0.5602, 0.42, 0.5936, 0.4201, 0.5959, 0.4216, 0.5959, 0.4216, 0.5936, 0.4241, 0.5548, 0.4216, 0.557, 0.4231, 0.557, 0.4253, 0.5548, 0.4156, 0.5899, 0.42, 0.5936, 0.4216, 0.5936, 0.4175, 0.5899, 0.4311, 0.6043, 0.4363, 0.6055, 0.4374, 0.6055, 0.4334, 0.6043, 0.4163, 0.5835, 0.4149, 0.5869, 0.4168, 0.5869, 0.4181, 0.5835, 0.4327, 0.5528, 0.4241, 0.5548, 0.4253, 0.5548, 0.4333, 0.5528, 0.4131, 0.5795, 0.4163, 0.5835, 0.4181, 0.5835, 0.4152, 0.5795, 0.4163, 0.5726, 0.4131, 0.5765, 0.4152, 0.5765, 0.4181, 0.5726, 0.9463, 0.4622, 0.9455, 0.4622, 0.9476, 0.4685, 0.9482, 0.4683, 0.4483, 0.5528, 0.4489, 0.5528, 0.4483, 0.5528, 0.4465, 0.5528, 0.4439, 0.5528, 0.4408, 0.5528, 0.4377, 0.5528, 0.4351, 0.5528, 0.4333, 0.5528, 0.4327, 0.5528, 0.4333, 0.5528, 0.4351, 0.5528, 0.4377, 0.5528, 0.4408, 0.5528, 0.4439, 0.5528, 0.4465, 0.5528, 0.4157, 0.5693, 0.4163, 0.5726, 0.4181, 0.5726, 0.4176, 0.5693, 0.4269, 0.6013, 0.4275, 0.6023, 0.4285, 0.6023, 0.428, 0.6013, 0.4212, 0.5625, 0.4168, 0.5661, 0.4186, 0.5661, 0.4227, 0.5625, 0.4217, 0.5987, 0.4269, 0.6013, 0.428, 0.6013, 0.4232, 0.5987, 0.4181, 0.5726, 0.4152, 0.5765, 0.4212, 0.5765, 0.4234, 0.5726, 0.9482, 0.4622, 0.949, 0.4622, 0.9502, 0.4677, 0.9496, 0.4679, 0.4176, 0.5693, 0.4181, 0.5726, 0.4234, 0.5726, 0.4231, 0.5693, 0.428, 0.6013, 0.4285, 0.6023, 0.4314, 0.6023, 0.431, 0.6013, 0.4227, 0.5625, 0.4186, 0.5661, 0.4238, 0.5661, 0.4269, 0.5625, 0.4232, 0.5987, 0.428, 0.6013, 0.431, 0.6013, 0.4273, 0.5987, 0.4222, 0.5602, 0.4227, 0.5625, 0.4269, 0.5625, 0.4266, 0.5602, 0.4216, 0.5936, 0.4216, 0.5959, 0.4261, 0.5959, 0.4261, 0.5936, 0.4253, 0.5548, 0.4231, 0.557, 0.4272, 0.557, 0.429, 0.5548, 0.4175, 0.5899, 0.4216, 0.5936, 0.4261, 0.5936, 0.423, 0.5899, 0.4334, 0.6043, 0.4374, 0.6055, 0.4389, 0.6055, 0.4368, 0.6043, 0.4181, 0.5835, 0.4168, 0.5869, 0.4225, 0.5869, 0.4234, 0.5835, 0.4333, 0.5528, 0.4253, 0.5548, 0.429, 0.5548, 0.4351, 0.5528, 0.4152, 0.5795, 0.4181, 0.5835, 0.4234, 0.5835, 0.4212, 0.5795, 0.4261, 0.5936, 0.4261, 0.5959, 0.4329, 0.5959, 0.4328, 0.5936, 0.429, 0.5548, 0.4272, 0.557, 0.4335, 0.557, 0.4344, 0.5548, 0.423, 0.5899, 0.4261, 0.5936, 0.4328, 0.5936, 0.4312, 0.5899, 0.4368, 0.6043, 0.4389, 0.6055, 0.4408, 0.6055, 0.4408, 0.6043, 0.4234, 0.5835, 0.4225, 0.5869, 0.4309, 0.5869, 0.4314, 0.5835, 0.4351, 0.5528, 0.429, 0.5548, 0.4344, 0.5548, 0.4377, 0.5528, 0.4212, 0.5795, 0.4234, 0.5835, 0.4314, 0.5835, 0.4302, 0.5795, 0.4234, 0.5726, 0.4212, 0.5765, 0.4302, 0.5765, 0.4314, 0.5726, 0.9455, 0.4622, 0.945, 0.4622, 0.9472, 0.4686, 0.9476, 0.4685, 0.4231, 0.5693, 0.4234, 0.5726, 0.4314, 0.5726, 0.4312, 0.5693, 0.431, 0.6013, 0.4314, 0.6023, 0.4357, 0.6023, 0.4355, 0.6013, 0.4269, 0.5625, 0.4238, 0.5661, 0.4316, 0.5661, 0.4333, 0.5625, 0.4273, 0.5987, 0.431, 0.6013, 0.4355, 0.6013, 0.4335, 0.5987, 0.4266, 0.5602, 0.4269, 0.5625, 0.4333, 0.5625, 0.4331, 0.5602, 0.4314, 0.5726, 0.4302, 0.5765, 0.4408, 0.5765, 0.4408, 0.5726, 0.949, 0.4622, 0.9495, 0.4622, 0.9506, 0.4676, 0.9502, 0.4677, 0.4312, 0.5693, 0.4314, 0.5726, 0.4408, 0.5726, 0.4408, 0.5693, 0.4355, 0.6013, 0.4357, 0.6023, 0.4408, 0.6023, 0.4408, 0.6013, 0.4333, 0.5625, 0.4316, 0.5661, 0.4408, 0.5661, 0.4408, 0.5625, 0.4335, 0.5987, 0.4355, 0.6013, 0.4408, 0.6013, 0.4408, 0.5987, 0.4331, 0.5602, 0.4333, 0.5625, 0.4408, 0.5625, 0.4408, 0.5602, 0.4328, 0.5936, 0.4329, 0.5959, 0.4408, 0.5959, 0.4408, 0.5936, 0.4344, 0.5548, 0.4335, 0.557, 0.4408, 0.557, 0.4408, 0.5548, 0.4312, 0.5899, 0.4328, 0.5936, 0.4408, 0.5936, 0.4408, 0.5899, 0.4408, 0.6043, 0.4408, 0.6055, 0.4427, 0.6055, 0.4448, 0.6043, 0.4314, 0.5835, 0.4309, 0.5869, 0.4408, 0.5869, 0.4408, 0.5835, 0.4377, 0.5528, 0.4344, 0.5548, 0.4408, 0.5548, 0.4408, 0.5528, 0.4302, 0.5795, 0.4314, 0.5835, 0.4408, 0.5835, 0.4408, 0.5795, 0.4408, 0.5548, 0.4408, 0.557, 0.4482, 0.557, 0.4472, 0.5548, 0.4408, 0.5899, 0.4408, 0.5936, 0.4488, 0.5936, 0.4505, 0.5899, 0.4448, 0.6043, 0.4427, 0.6055, 0.4443, 0.6055, 0.4483, 0.6043, 0.4408, 0.5835, 0.4408, 0.5869, 0.4507, 0.5869, 0.4502, 0.5835, 0.4408, 0.5528, 0.4408, 0.5548, 0.4472, 0.5548, 0.4439, 0.5528, 0.4408, 0.5795, 0.4408, 0.5835, 0.4502, 0.5835, 0.4514, 0.5795, 0.4408, 0.5726, 0.4408, 0.5765, 0.4514, 0.5765, 0.4502, 0.5726, 0.945, 0.4622, 0.9448, 0.4622, 0.947, 0.4686, 0.9472, 0.4686, 0.4408, 0.5693, 0.4408, 0.5726, 0.4502, 0.5726, 0.4504, 0.5693, 0.4408, 0.6013, 0.4408, 0.6023, 0.4459, 0.6023, 0.4461, 0.6013, 0.4408, 0.5625, 0.4408, 0.5661, 0.45, 0.5661, 0.4483, 0.5625, 0.4408, 0.5987, 0.4408, 0.6013, 0.4461, 0.6013, 0.4481, 0.5987, 0.4408, 0.5602, 0.4408, 0.5625, 0.4483, 0.5625, 0.4485, 0.5602, 0.4408, 0.5936, 0.4408, 0.5959, 0.4488, 0.5959, 0.4488, 0.5936, 0.4504, 0.5693, 0.4502, 0.5726, 0.4582, 0.5726, 0.4586, 0.5693, 0.4461, 0.6013, 0.4459, 0.6023, 0.4502, 0.6023, 0.4507, 0.6013, 0.4483, 0.5625, 0.45, 0.5661, 0.4578, 0.5661, 0.4547, 0.5625, 0.4481, 0.5987, 0.4461, 0.6013, 0.4507, 0.6013, 0.4543, 0.5987, 0.4485, 0.5602, 0.4483, 0.5625, 0.4547, 0.5625, 0.4551, 0.5602, 0.4488, 0.5936, 0.4488, 0.5959, 0.4555, 0.5959, 0.4555, 0.5936, 0.4472, 0.5548, 0.4482, 0.557, 0.4544, 0.557, 0.4527, 0.5548, 0.4505, 0.5899, 0.4488, 0.5936, 0.4555, 0.5936, 0.4587, 0.5899, 0.4483, 0.6043, 0.4443, 0.6055, 0.4453, 0.6055, 0.4505, 0.6043, 0.4502, 0.5835, 0.4507, 0.5869, 0.4592, 0.5869, 0.4582, 0.5835, 0.4439, 0.5528, 0.4472, 0.5548, 0.4527, 0.5548, 0.4465, 0.5528, 0.4514, 0.5795, 0.4502, 0.5835, 0.4582, 0.5835, 0.4604, 0.5795, 0.4502, 0.5726, 0.4514, 0.5765, 0.4604, 0.5765, 0.4582, 0.5726, 0.9497, 0.4622, 0.9495, 0.4622, 0.9506, 0.4676, 0.9507, 0.4676, 0.4664, 0.5795, 0.4635, 0.5835, 0.4654, 0.5835, 0.4685, 0.5795, 0.4582, 0.5835, 0.4592, 0.5869, 0.4648, 0.5869, 0.4635, 0.5835, 0.4465, 0.5528, 0.4527, 0.5548, 0.4563, 0.5548, 0.4483, 0.5528, 0.4604, 0.5795, 0.4582, 0.5835, 0.4635, 0.5835, 0.4664, 0.5795, 0.4582, 0.5726, 0.4604, 0.5765, 0.4664, 0.5765, 0.4635, 0.5726, 0.9495, 0.4622, 0.9497, 0.4622, 0.9507, 0.4676, 0.9506, 0.4676, 0.4586, 0.5693, 0.4582, 0.5726, 0.4635, 0.5726, 0.464, 0.5693, 0.4507, 0.6013, 0.4502, 0.6023, 0.4531, 0.6023, 0.4537, 0.6013, 0.4547, 0.5625, 0.4578, 0.5661, 0.463, 0.5661, 0.459, 0.5625, 0.4543, 0.5987, 0.4507, 0.6013, 0.4537, 0.6013, 0.4584, 0.5987, 0.4551, 0.5602, 0.4547, 0.5625, 0.459, 0.5625, 0.4594, 0.5602, 0.4555, 0.5936, 0.4555, 0.5959, 0.46, 0.5959, 0.4601, 0.5936, 0.4527, 0.5548, 0.4544, 0.557, 0.4586, 0.557, 0.4563, 0.5548, 0.4587, 0.5899, 0.4555, 0.5936, 0.4601, 0.5936, 0.4641, 0.5899, 0.4513, 0.6043, 0.4457, 0.6055, 0.4453, 0.6055, 0.4505, 0.6043, 0.459, 0.5625, 0.463, 0.5661, 0.4648, 0.5661, 0.4605, 0.5625, 0.4616, 0.5936, 0.4616, 0.5959, 0.46, 0.5959, 0.4601, 0.5936, 0.4594, 0.5602, 0.459, 0.5625, 0.4605, 0.5625, 0.461, 0.5602, 0.4635, 0.5835, 0.4648, 0.5869, 0.4668, 0.5869, 0.4654, 0.5835, 0.4563, 0.5548, 0.4586, 0.557, 0.46, 0.557, 0.4576, 0.5548, 0.4584, 0.5987, 0.4537, 0.6013, 0.4547, 0.6013, 0.4599, 0.5987, 0.4505, 0.6043, 0.4453, 0.6055, 0.4443, 0.6055, 0.4483, 0.6043, 0.4483, 0.5528, 0.4563, 0.5548, 0.4576, 0.5548, 0.4489, 0.5528, 0.4654, 0.5835, 0.4668, 0.5869, 0.4648, 0.5869, 0.4635, 0.5835, 0.4635, 0.5726, 0.4664, 0.5765, 0.4685, 0.5765, 0.4654, 0.5726, 0.9448, 0.4622, 0.945, 0.4622, 0.9472, 0.4686, 0.947, 0.4686, 0.464, 0.5693, 0.4635, 0.5726, 0.4654, 0.5726, 0.4659, 0.5693, 0.4661, 0.5899, 0.4641, 0.5899, 0.4649, 0.5886, 0.4669, 0.5886, 0.4669, 0.5886, 0.4649, 0.5886, 0.4648, 0.5869, 0.4668, 0.5869, 0.4531, 0.6023, 0.4541, 0.6023, 0.4529, 0.6035, 0.452, 0.6035, 0.452, 0.6035, 0.4529, 0.6035, 0.4513, 0.6043, 0.4505, 0.6043, 0.46, 0.5959, 0.4616, 0.5959, 0.4611, 0.5975, 0.4595, 0.5975, 0.4595, 0.5975, 0.4611, 0.5975, 0.4599, 0.5987, 0.4584, 0.5987, 0.4584, 0.5987, 0.4543, 0.5987, 0.4551, 0.5975, 0.4595, 0.5975, 0.4595, 0.5975, 0.4551, 0.5975, 0.4555, 0.5959, 0.46, 0.5959, 0.4594, 0.5602, 0.4551, 0.5602, 0.455, 0.5584, 0.4593, 0.5584, 0.4593, 0.5584, 0.455, 0.5584, 0.4544, 0.557, 0.4586, 0.557, 0.4592, 0.5869, 0.4648, 0.5869, 0.4649, 0.5886, 0.4592, 0.5886, 0.4592, 0.5886, 0.4649, 0.5886, 0.4641, 0.5899, 0.4587, 0.5899, 0.4604, 0.5765, 0.4664, 0.5765, 0.4668, 0.578, 0.4607, 0.578, 0.4607, 0.578, 0.4668, 0.578, 0.4664, 0.5795, 0.4604, 0.5795, 0.4502, 0.6023, 0.4531, 0.6023, 0.452, 0.6035, 0.4494, 0.6035, 0.4494, 0.6035, 0.452, 0.6035, 0.4505, 0.6043, 0.4483, 0.6043, 0.4578, 0.5661, 0.463, 0.5661, 0.4639, 0.5676, 0.4585, 0.5676, 0.4585, 0.5676, 0.4639, 0.5676, 0.464, 0.5693, 0.4586, 0.5693, 0.4607, 0.578, 0.4604, 0.5795, 0.4554, 0.5795, 0.4558, 0.5781, 0.4558, 0.578, 0.4554, 0.5765, 0.4604, 0.5765, 0.4607, 0.578, 0.4558, 0.578, 0.4459, 0.6023, 0.4502, 0.6023, 0.4494, 0.6035, 0.4454, 0.6035, 0.4454, 0.6035, 0.4494, 0.6035, 0.4483, 0.6043, 0.4448, 0.6043, 0.4502, 0.5668, 0.45, 0.5661, 0.4578, 0.5661, 0.4585, 0.5676, 0.4513, 0.5676, 0.4514, 0.5677, 0.4513, 0.5676, 0.4585, 0.5676, 0.4586, 0.5693, 0.4525, 0.5693, 0.4488, 0.5959, 0.4555, 0.5959, 0.4551, 0.5975, 0.4486, 0.5975, 0.4486, 0.5975, 0.4551, 0.5975, 0.4543, 0.5987, 0.4481, 0.5987, 0.4482, 0.557, 0.4544, 0.557, 0.455, 0.5584, 0.4485, 0.5584, 0.4485, 0.5584, 0.455, 0.5584, 0.4551, 0.5602, 0.4485, 0.5602, 0.4524, 0.5869, 0.4592, 0.5869, 0.4592, 0.5886, 0.4514, 0.5886, 0.4515, 0.5885, 0.4587, 0.5899, 0.4505, 0.5899, 0.4507, 0.589, 0.4514, 0.5886, 0.4592, 0.5886, 0.4485, 0.5602, 0.4408, 0.5602, 0.4408, 0.5584, 0.4485, 0.5584, 0.4485, 0.5584, 0.4408, 0.5584, 0.4408, 0.557, 0.4482, 0.557, 0.4507, 0.589, 0.4505, 0.5899, 0.4493, 0.5899, 0.4408, 0.6023, 0.4459, 0.6023, 0.4454, 0.6035, 0.4408, 0.6035, 0.4408, 0.6035, 0.4454, 0.6035, 0.4448, 0.6043, 0.4408, 0.6043, 0.45, 0.5661, 0.4502, 0.5668, 0.4491, 0.5661, 0.4408, 0.5959, 0.4488, 0.5959, 0.4486, 0.5975, 0.4408, 0.5975, 0.4408, 0.5975, 0.4486, 0.5975, 0.4481, 0.5987, 0.4408, 0.5987, 0.4316, 0.5661, 0.4329, 0.5661, 0.4314, 0.5671, 0.4408, 0.6043, 0.4368, 0.6043, 0.4362, 0.6035, 0.4408, 0.6035, 0.4408, 0.6035, 0.4362, 0.6035, 0.4357, 0.6023, 0.4408, 0.6023, 0.4329, 0.5959, 0.4408, 0.5959, 0.4408, 0.5975, 0.4331, 0.5975, 0.4331, 0.5975, 0.4408, 0.5975, 0.4408, 0.5987, 0.4335, 0.5987, 0.4335, 0.557, 0.4408, 0.557, 0.4408, 0.5584, 0.4331, 0.5584, 0.4331, 0.5584, 0.4408, 0.5584, 0.4408, 0.5602, 0.4331, 0.5602, 0.4327, 0.5899, 0.4312, 0.5899, 0.4309, 0.5887, 0.4309, 0.5887, 0.4312, 0.5899, 0.423, 0.5899, 0.4224, 0.5886, 0.4307, 0.5886, 0.4307, 0.5886, 0.4224, 0.5886, 0.4225, 0.5869, 0.4296, 0.5869, 0.4306, 0.5885, 0.4209, 0.578, 0.4212, 0.5765, 0.4266, 0.5765, 0.4263, 0.578, 0.4266, 0.5795, 0.4212, 0.5795, 0.4209, 0.578, 0.4263, 0.578, 0.4263, 0.5781, 0.4314, 0.6023, 0.4357, 0.6023, 0.4362, 0.6035, 0.4323, 0.6035, 0.4323, 0.6035, 0.4362, 0.6035, 0.4368, 0.6043, 0.4334, 0.6043, 0.4232, 0.5676, 0.4238, 0.5661, 0.4316, 0.5661, 0.4314, 0.5671, 0.4308, 0.5676, 0.4231, 0.5693, 0.4232, 0.5676, 0.4308, 0.5676, 0.4306, 0.5677, 0.4296, 0.5693, 0.4261, 0.5959, 0.4329, 0.5959, 0.4331, 0.5975, 0.4265, 0.5975, 0.4265, 0.5975, 0.4331, 0.5975, 0.4335, 0.5987, 0.4273, 0.5987, 0.4272, 0.557, 0.4335, 0.557, 0.4331, 0.5584, 0.4266, 0.5584, 0.4266, 0.5584, 0.4331, 0.5584, 0.4331, 0.5602, 0.4266, 0.5602, 0.4334, 0.6043, 0.4311, 0.6043, 0.4297, 0.6035, 0.4323, 0.6035, 0.4323, 0.6035, 0.4297, 0.6035, 0.4285, 0.6023, 0.4314, 0.6023, 0.4231, 0.5693, 0.4176, 0.5693, 0.4178, 0.5676, 0.4232, 0.5676, 0.4232, 0.5676, 0.4178, 0.5676, 0.4186, 0.5661, 0.4238, 0.5661, 0.4216, 0.5959, 0.4261, 0.5959, 0.4265, 0.5975, 0.4221, 0.5975, 0.4221, 0.5975, 0.4265, 0.5975, 0.4273, 0.5987, 0.4232, 0.5987, 0.4231, 0.557, 0.4272, 0.557, 0.4266, 0.5584, 0.4223, 0.5584, 0.4223, 0.5584, 0.4266, 0.5584, 0.4266, 0.5602, 0.4222, 0.5602, 0.4168, 0.5869, 0.4225, 0.5869, 0.4224, 0.5886, 0.4168, 0.5886, 0.4168, 0.5886, 0.4224, 0.5886, 0.423, 0.5899, 0.4175, 0.5899, 0.4152, 0.5765, 0.4212, 0.5765, 0.4209, 0.578, 0.4148, 0.578, 0.4148, 0.578, 0.4209, 0.578, 0.4212, 0.5795, 0.4152, 0.5795, 0.4175, 0.5899, 0.4156, 0.5899, 0.4148, 0.5886, 0.4168, 0.5886, 0.4168, 0.5886, 0.4148, 0.5886, 0.4149, 0.5869, 0.4168, 0.5869, 0.4131, 0.5765, 0.4152, 0.5765, 0.4148, 0.578, 0.4126, 0.578, 0.4126, 0.578, 0.4148, 0.578, 0.4152, 0.5795, 0.4131, 0.5795, 0.4275, 0.6023, 0.4285, 0.6023, 0.4297, 0.6035, 0.4287, 0.6035, 0.4287, 0.6035, 0.4297, 0.6035, 0.4311, 0.6043, 0.4303, 0.6043, 0.4168, 0.5661, 0.4186, 0.5661, 0.4178, 0.5676, 0.4159, 0.5676, 0.4159, 0.5676, 0.4178, 0.5676, 0.4176, 0.5693, 0.4157, 0.5693, 0.4201, 0.5959, 0.4216, 0.5959, 0.4221, 0.5975, 0.4206, 0.5975, 0.4206, 0.5975, 0.4221, 0.5975, 0.4232, 0.5987, 0.4217, 0.5987, 0.4216, 0.557, 0.4231, 0.557, 0.4223, 0.5584, 0.4208, 0.5584, 0.4208, 0.5584, 0.4223, 0.5584, 0.4222, 0.5602, 0.4207, 0.5602, 0.4157, 0.5693, 0.4176, 0.5693, 0.4178, 0.5676, 0.4159, 0.5676, 0.4159, 0.5676, 0.4178, 0.5676, 0.4186, 0.5661, 0.4168, 0.5661, 0.4216, 0.5959, 0.4201, 0.5959, 0.4206, 0.5975, 0.4221, 0.5975, 0.4221, 0.5975, 0.4206, 0.5975, 0.4217, 0.5987, 0.4232, 0.5987, 0.4231, 0.557, 0.4216, 0.557, 0.4208, 0.5584, 0.4223, 0.5584, 0.4223, 0.5584, 0.4208, 0.5584, 0.4207, 0.5602, 0.4222, 0.5602, 0.4168, 0.5869, 0.4149, 0.5869, 0.4148, 0.5886, 0.4168, 0.5886, 0.4168, 0.5886, 0.4148, 0.5886, 0.4156, 0.5899, 0.4175, 0.5899, 0.4152, 0.5765, 0.4131, 0.5765, 0.4126, 0.578, 0.4148, 0.578, 0.4148, 0.578, 0.4126, 0.578, 0.4131, 0.5795, 0.4152, 0.5795, 0.4285, 0.6023, 0.4275, 0.6023, 0.4287, 0.6035, 0.4297, 0.6035, 0.4297, 0.6035, 0.4287, 0.6035, 0.4303, 0.6043, 0.4311, 0.6043, 0.4212, 0.5765, 0.4152, 0.5765, 0.4148, 0.578, 0.4209, 0.578, 0.4209, 0.578, 0.4148, 0.578, 0.4152, 0.5795, 0.4212, 0.5795, 0.4314, 0.6023, 0.4285, 0.6023, 0.4297, 0.6035, 0.4323, 0.6035, 0.4323, 0.6035, 0.4297, 0.6035, 0.4311, 0.6043, 0.4334, 0.6043, 0.4238, 0.5661, 0.4186, 0.5661, 0.4178, 0.5676, 0.4232, 0.5676, 0.4232, 0.5676, 0.4178, 0.5676, 0.4176, 0.5693, 0.4231, 0.5693, 0.4261, 0.5959, 0.4216, 0.5959, 0.4221, 0.5975, 0.4265, 0.5975, 0.4265, 0.5975, 0.4221, 0.5975, 0.4232, 0.5987, 0.4273, 0.5987, 0.4272, 0.557, 0.4231, 0.557, 0.4223, 0.5584, 0.4266, 0.5584, 0.4266, 0.5584, 0.4223, 0.5584, 0.4222, 0.5602, 0.4266, 0.5602, 0.4225, 0.5869, 0.4168, 0.5869, 0.4168, 0.5886, 0.4224, 0.5886, 0.4224, 0.5886, 0.4168, 0.5886, 0.4175, 0.5899, 0.423, 0.5899, 0.4329, 0.5959, 0.4261, 0.5959, 0.4265, 0.5975, 0.4331, 0.5975, 0.4331, 0.5975, 0.4265, 0.5975, 0.4273, 0.5987, 0.4335, 0.5987, 0.4335, 0.557, 0.4272, 0.557, 0.4266, 0.5584, 0.4331, 0.5584, 0.4331, 0.5584, 0.4266, 0.5584, 0.4266, 0.5602, 0.4331, 0.5602, 0.4309, 0.5869, 0.4225, 0.5869, 0.4224, 0.5886, 0.4309, 0.5886, 0.4309, 0.5886, 0.4224, 0.5886, 0.423, 0.5899, 0.4312, 0.5899, 0.4302, 0.5765, 0.4212, 0.5765, 0.4209, 0.578, 0.43, 0.578, 0.43, 0.578, 0.4209, 0.578, 0.4212, 0.5795, 0.4302, 0.5795, 0.4357, 0.6023, 0.4314, 0.6023, 0.4323, 0.6035, 0.4362, 0.6035, 0.4362, 0.6035, 0.4323, 0.6035, 0.4334, 0.6043, 0.4368, 0.6043, 0.4316, 0.5661, 0.4238, 0.5661, 0.4232, 0.5676, 0.4313, 0.5676, 0.4313, 0.5676, 0.4232, 0.5676, 0.4231, 0.5693, 0.4312, 0.5693, 0.4408, 0.5765, 0.4302, 0.5765, 0.43, 0.578, 0.4408, 0.578, 0.4408, 0.578, 0.43, 0.578, 0.4302, 0.5795, 0.4408, 0.5795, 0.4408, 0.6023, 0.4357, 0.6023, 0.4362, 0.6035, 0.4408, 0.6035, 0.4408, 0.6035, 0.4362, 0.6035, 0.4368, 0.6043, 0.4408, 0.6043, 0.4408, 0.5661, 0.4316, 0.5661, 0.4313, 0.5676, 0.4408, 0.5676, 0.4408, 0.5676, 0.4313, 0.5676, 0.4312, 0.5693, 0.4408, 0.5693, 0.4408, 0.5959, 0.4329, 0.5959, 0.4331, 0.5975, 0.4408, 0.5975, 0.4408, 0.5975, 0.4331, 0.5975, 0.4335, 0.5987, 0.4408, 0.5987, 0.4408, 0.557, 0.4335, 0.557, 0.4331, 0.5584, 0.4408, 0.5584, 0.4408, 0.5584, 0.4331, 0.5584, 0.4331, 0.5602, 0.4408, 0.5602, 0.4408, 0.5869, 0.4309, 0.5869, 0.4309, 0.5886, 0.4408, 0.5886, 0.4408, 0.5886, 0.4309, 0.5886, 0.4312, 0.5899, 0.4408, 0.5899, 0.4482, 0.557, 0.4408, 0.557, 0.4408, 0.5584, 0.4485, 0.5584, 0.4485, 0.5584, 0.4408, 0.5584, 0.4408, 0.5602, 0.4485, 0.5602, 0.4408, 0.5987, 0.4481, 0.5987, 0.4486, 0.5975, 0.4408, 0.5975, 0.4408, 0.5975, 0.4486, 0.5975, 0.4488, 0.5959, 0.4408, 0.5959, 0.4507, 0.5869, 0.4408, 0.5869, 0.4408, 0.5886, 0.4508, 0.5886, 0.4508, 0.5886, 0.4408, 0.5886, 0.4408, 0.5899, 0.4505, 0.5899, 0.4514, 0.5765, 0.4408, 0.5765, 0.4408, 0.578, 0.4516, 0.578, 0.4516, 0.578, 0.4408, 0.578, 0.4408, 0.5795, 0.4514, 0.5795, 0.4459, 0.6023, 0.4408, 0.6023, 0.4408, 0.6035, 0.4454, 0.6035, 0.4454, 0.6035, 0.4408, 0.6035, 0.4408, 0.6043, 0.4448, 0.6043, 0.45, 0.5661, 0.4408, 0.5661, 0.4408, 0.5676, 0.4504, 0.5676, 0.4504, 0.5676, 0.4408, 0.5676, 0.4408, 0.5693, 0.4504, 0.5693, 0.4514, 0.5795, 0.4604, 0.5795, 0.4607, 0.578, 0.4516, 0.578, 0.4516, 0.578, 0.4607, 0.578, 0.4604, 0.5765, 0.4514, 0.5765, 0.4502, 0.6023, 0.4459, 0.6023, 0.4454, 0.6035, 0.4494, 0.6035, 0.4494, 0.6035, 0.4454, 0.6035, 0.4448, 0.6043, 0.4483, 0.6043, 0.4578, 0.5661, 0.45, 0.5661, 0.4504, 0.5676, 0.4585, 0.5676, 0.4585, 0.5676, 0.4504, 0.5676, 0.4504, 0.5693, 0.4586, 0.5693, 0.4555, 0.5959, 0.4488, 0.5959, 0.4486, 0.5975, 0.4551, 0.5975, 0.4551, 0.5975, 0.4486, 0.5975, 0.4481, 0.5987, 0.4543, 0.5987, 0.4544, 0.557, 0.4482, 0.557, 0.4485, 0.5584, 0.455, 0.5584, 0.455, 0.5584, 0.4485, 0.5584, 0.4485, 0.5602, 0.4551, 0.5602, 0.4592, 0.5869, 0.4507, 0.5869, 0.4508, 0.5886, 0.4592, 0.5886, 0.4592, 0.5886, 0.4508, 0.5886, 0.4505, 0.5899, 0.4587, 0.5899, 0.4551, 0.5602, 0.4594, 0.5602, 0.4593, 0.5584, 0.455, 0.5584, 0.455, 0.5584, 0.4593, 0.5584, 0.4586, 0.557, 0.4544, 0.557, 0.4648, 0.5869, 0.4592, 0.5869, 0.4592, 0.5886, 0.4649, 0.5886, 0.4649, 0.5886, 0.4592, 0.5886, 0.4587, 0.5899, 0.4641, 0.5899, 0.4664, 0.5765, 0.4604, 0.5765, 0.4607, 0.578, 0.4668, 0.578, 0.4668, 0.578, 0.4607, 0.578, 0.4604, 0.5795, 0.4664, 0.5795, 0.4531, 0.6023, 0.4502, 0.6023, 0.4494, 0.6035, 0.452, 0.6035, 0.452, 0.6035, 0.4494, 0.6035, 0.4483, 0.6043, 0.4505, 0.6043, 0.463, 0.5661, 0.4578, 0.5661, 0.4585, 0.5676, 0.4639, 0.5676, 0.4639, 0.5676, 0.4585, 0.5676, 0.4586, 0.5693, 0.464, 0.5693, 0.46, 0.5959, 0.4555, 0.5959, 0.4551, 0.5975, 0.4595, 0.5975, 0.4595, 0.5975, 0.4551, 0.5975, 0.4543, 0.5987, 0.4584, 0.5987, 0.4648, 0.5661, 0.463, 0.5661, 0.4639, 0.5676, 0.4658, 0.5676, 0.4658, 0.5676, 0.4639, 0.5676, 0.464, 0.5693, 0.4659, 0.5693, 0.46, 0.557, 0.4586, 0.557, 0.4593, 0.5584, 0.4609, 0.5584, 0.4609, 0.5584, 0.4593, 0.5584, 0.4594, 0.5602, 0.461, 0.5602, 0.4685, 0.5765, 0.4664, 0.5765, 0.4668, 0.578, 0.469, 0.578, 0.469, 0.578, 0.4668, 0.578, 0.4664, 0.5795, 0.4685, 0.5795, 0.4664, 0.5765, 0.4685, 0.5765, 0.469, 0.578, 0.4668, 0.578, 0.4668, 0.578, 0.469, 0.578, 0.4685, 0.5795, 0.4664, 0.5795, 0.463, 0.5661, 0.4648, 0.5661, 0.4658, 0.5676, 0.4639, 0.5676, 0.4639, 0.5676, 0.4658, 0.5676, 0.4659, 0.5693, 0.464, 0.5693, 0.4586, 0.557, 0.46, 0.557, 0.4609, 0.5584, 0.4593, 0.5584, 0.4593, 0.5584, 0.4609, 0.5584, 0.461, 0.5602, 0.4594, 0.5602, 0.4541, 0.6023, 0.4531, 0.6023, 0.452, 0.6035, 0.4529, 0.6035, 0.4529, 0.6035, 0.452, 0.6035, 0.4505, 0.6043, 0.4513, 0.6043, 0.4616, 0.5959, 0.46, 0.5959, 0.4595, 0.5975, 0.4611, 0.5975, 0.4611, 0.5975, 0.4595, 0.5975, 0.4584, 0.5987, 0.4599, 0.5987, 0.4668, 0.5869, 0.4648, 0.5869, 0.4649, 0.5886, 0.4669, 0.5886, 0.4669, 0.5886, 0.4649, 0.5886, 0.4641, 0.5899, 0.4661, 0.5899, 0.4505, 0.6043, 0.4453, 0.6055, 0.4457, 0.6055, 0.4513, 0.6043, 0.4433, 0.6058, 0.4431, 0.6058, 0.4453, 0.6055, 0.4457, 0.6055, 0.4431, 0.6058, 0.4425, 0.6058, 0.4443, 0.6055, 0.4453, 0.6055, 0.4425, 0.6058, 0.4418, 0.6058, 0.4427, 0.6055, 0.4443, 0.6055, 0.4418, 0.6058, 0.4408, 0.6058, 0.4408, 0.6055, 0.4427, 0.6055, 0.4408, 0.6058, 0.4399, 0.6058, 0.4389, 0.6055, 0.4408, 0.6055, 0.4399, 0.6058, 0.4391, 0.6058, 0.4374, 0.6055, 0.4389, 0.6055, 0.4391, 0.6058, 0.4386, 0.6058, 0.4363, 0.6055, 0.4374, 0.6055, 0.4386, 0.6058, 0.4384, 0.6058, 0.4359, 0.6055, 0.4363, 0.6055, 0.4384, 0.6058, 0.4386, 0.6058, 0.4363, 0.6055, 0.4359, 0.6055, 0.4386, 0.6058, 0.4391, 0.6058, 0.4374, 0.6055, 0.4363, 0.6055, 0.4391, 0.6058, 0.4399, 0.6058, 0.4389, 0.6055, 0.4374, 0.6055, 0.4399, 0.6058, 0.4408, 0.6058, 0.4408, 0.6055, 0.4389, 0.6055, 0.4408, 0.6058, 0.4418, 0.6058, 0.4427, 0.6055, 0.4408, 0.6055, 0.4418, 0.6058, 0.4425, 0.6058, 0.4443, 0.6055, 0.4427, 0.6055, 0.4425, 0.6058, 0.4431, 0.6058, 0.4453, 0.6055, 0.4443, 0.6055, 0.4431, 0.6058, 0.4433, 0.6058, 0.4457, 0.6055, 0.4453, 0.6055, 0.9489, 0.4681, 0.9496, 0.4679, 0.953, 0.4734, 0.9528, 0.4736, 0.9482, 0.4683, 0.9476, 0.4685, 0.9524, 0.474, 0.9526, 0.4738, 0.9496, 0.4679, 0.9502, 0.4677, 0.9532, 0.4732, 0.953, 0.4734, 0.9476, 0.4685, 0.9472, 0.4686, 0.9523, 0.4742, 0.9524, 0.474, 0.9502, 0.4677, 0.9506, 0.4676, 0.9533, 0.473, 0.9532, 0.4732, 0.9472, 0.4686, 0.947, 0.4686, 0.9523, 0.4742, 0.9523, 0.4742, 0.9507, 0.4676, 0.9506, 0.4676, 0.9533, 0.473, 0.9533, 0.473, 0.9506, 0.4676, 0.9507, 0.4676, 0.9533, 0.473, 0.9533, 0.473, 0.947, 0.4686, 0.9472, 0.4686, 0.9523, 0.4742, 0.9523, 0.4742, 0.9506, 0.4676, 0.9502, 0.4677, 0.9532, 0.4732, 0.9533, 0.473, 0.9472, 0.4686, 0.9476, 0.4685, 0.9524, 0.474, 0.9523, 0.4742, 0.9502, 0.4677, 0.9496, 0.4679, 0.953, 0.4734, 0.9532, 0.4732, 0.9476, 0.4685, 0.9482, 0.4683, 0.9526, 0.4738, 0.9524, 0.474, 0.9496, 0.4679, 0.9489, 0.4681, 0.9528, 0.4736, 0.953, 0.4734, 0.9482, 0.4683, 0.9489, 0.4681, 0.9528, 0.4736, 0.9526, 0.4738, 0.9489, 0.4681, 0.9482, 0.4683, 0.9526, 0.4738, 0.9528, 0.4736, 0.9533, 0.473, 0.9529, 0.4736, 0.9533, 0.473, 0.9533, 0.473, 0.9529, 0.4736, 0.9532, 0.4732, 0.9532, 0.4732, 0.9529, 0.4736, 0.953, 0.4734, 0.953, 0.4734, 0.9529, 0.4736, 0.9528, 0.4736, 0.9528, 0.4736, 0.9529, 0.4736, 0.9526, 0.4738, 0.9526, 0.4738, 0.9529, 0.4736, 0.9524, 0.474, 0.9524, 0.474, 0.9529, 0.4736, 0.9523, 0.4742, 0.9523, 0.4742, 0.9529, 0.4736, 0.9523, 0.4742, 0.9523, 0.4742, 0.9529, 0.4736, 0.9523, 0.4742, 0.9523, 0.4742, 0.9529, 0.4736, 0.9524, 0.474, 0.9524, 0.474, 0.9529, 0.4736, 0.9526, 0.4738, 0.9526, 0.4738, 0.9529, 0.4736, 0.9528, 0.4736, 0.9528, 0.4736, 0.9529, 0.4736, 0.953, 0.4734, 0.953, 0.4734, 0.9529, 0.4736, 0.9532, 0.4732, 0.9532, 0.4732, 0.9529, 0.4736, 0.9533, 0.473, 0.9533, 0.473, 0.9529, 0.4736, 0.9533, 0.473, 0.9188, 0.9377, 0.9159, 0.9397, 0.9125, 0.9404, 0.909, 0.9397, 0.9061, 0.9377, 0.9042, 0.9348, 0.9035, 0.9314, 0.9042, 0.928, 0.9061, 0.9251, 0.909, 0.9231, 0.9125, 0.9225, 0.9159, 0.9231, 0.9188, 0.9251, 0.9207, 0.928, 0.9214, 0.9314, 0.9207, 0.9348, 0.917, 0.4503, 0.916, 0.4546, 0.9159, 0.4547, 0.9103, 0.4524, 0.9111, 0.4487, 0.9173, 0.4487, 0.9082, 0.4556, 0.9103, 0.4524, 0.9159, 0.4547, 0.9137, 0.4583, 0.9127, 0.46, 0.9074, 0.4634, 0.9051, 0.4577, 0.9082, 0.4556, 0.9127, 0.46, 0.9126, 0.4601, 0.9118, 0.4606, 0.9103, 0.4616, 0.9014, 0.4584, 0.9051, 0.4577, 0.9074, 0.4634, 0.9014, 0.4646, 0.8953, 0.4634, 0.8976, 0.4577, 0.9014, 0.4584, 0.9014, 0.4646, 0.9011, 0.4646, 0.8904, 0.4603, 0.8901, 0.4601, 0.89, 0.46, 0.8945, 0.4556, 0.8976, 0.4577, 0.8953, 0.4634, 0.8924, 0.4616, 0.8868, 0.4548, 0.8924, 0.4524, 0.8945, 0.4556, 0.89, 0.46, 0.8889, 0.4583, 0.8853, 0.4487, 0.8917, 0.4487, 0.8924, 0.4524, 0.8868, 0.4548, 0.8867, 0.4546, 0.8857, 0.4503, 0.8854, 0.4487, 0.8857, 0.4471, 0.8867, 0.4428, 0.8868, 0.4427, 0.8924, 0.445, 0.8917, 0.4487, 0.8853, 0.4487, 0.8901, 0.4374, 0.8945, 0.4418, 0.8924, 0.445, 0.8868, 0.4427, 0.8889, 0.4392, 0.8901, 0.4374, 0.8902, 0.4373, 0.8909, 0.4369, 0.8926, 0.4358, 0.8953, 0.4341, 0.8976, 0.4397, 0.8945, 0.4418, 0.9011, 0.4329, 0.9014, 0.4329, 0.9014, 0.439, 0.8976, 0.4397, 0.8953, 0.4341, 0.9051, 0.4397, 0.9014, 0.439, 0.9014, 0.4329, 0.9074, 0.4341, 0.9126, 0.4374, 0.9082, 0.4418, 0.9051, 0.4397, 0.9074, 0.4341, 0.9101, 0.4358, 0.9113, 0.4365, 0.9125, 0.4373, 0.9138, 0.4392, 0.9159, 0.4427, 0.9103, 0.445, 0.9082, 0.4418, 0.9126, 0.4374, 0.9173, 0.4487, 0.9173, 0.4487, 0.9111, 0.4487, 0.9103, 0.445, 0.9159, 0.4427, 0.916, 0.4428, 0.917, 0.4471, 0.9539, 0.4747, 0.9571, 0.4754, 0.9564, 0.4771, 0.954, 0.4766, 0.9571, 0.4754, 0.9585, 0.4763, 0.9575, 0.4778, 0.9564, 0.4771, 0.9591, 0.4767, 0.9579, 0.4781, 0.9575, 0.4778, 0.9585, 0.4763, 0.9591, 0.4767, 0.9598, 0.4771, 0.9584, 0.4784, 0.9579, 0.4781, 0.9598, 0.4771, 0.9604, 0.4781, 0.9589, 0.4792, 0.9585, 0.4785, 0.9598, 0.4771, 0.9585, 0.4785, 0.9584, 0.4784, 0.9598, 0.4771, 0.9604, 0.4781, 0.9616, 0.4799, 0.9598, 0.4805, 0.9589, 0.4792, 0.9621, 0.4822, 0.9602, 0.4823, 0.9598, 0.4806, 0.9616, 0.4799, 0.9616, 0.4799, 0.9598, 0.4806, 0.9598, 0.4805, 0.9616, 0.4799, 0.9621, 0.4839, 0.9616, 0.4861, 0.9598, 0.4853, 0.9602, 0.4836, 0.9623, 0.483, 0.9621, 0.4839, 0.9602, 0.4836, 0.9604, 0.4829, 0.9623, 0.483, 0.9604, 0.4829, 0.9602, 0.4823, 0.9621, 0.4822, 0.9623, 0.483, 0.9616, 0.4862, 0.9604, 0.4881, 0.9589, 0.4868, 0.9598, 0.4854, 0.9616, 0.4861, 0.9616, 0.4862, 0.9598, 0.4854, 0.9598, 0.4853, 0.9599, 0.489, 0.9585, 0.4875, 0.9589, 0.4868, 0.9604, 0.4881, 0.9594, 0.4893, 0.9586, 0.4898, 0.9576, 0.4881, 0.9582, 0.4877, 0.9599, 0.489, 0.9598, 0.489, 0.9594, 0.4893, 0.9582, 0.4877, 0.9585, 0.4875, 0.9586, 0.4898, 0.9571, 0.4907, 0.9564, 0.4888, 0.9576, 0.4881, 0.9539, 0.4914, 0.954, 0.4893, 0.9564, 0.4888, 0.9571, 0.4907, 0.9507, 0.4907, 0.9516, 0.4888, 0.9539, 0.4893, 0.9538, 0.4914, 0.9538, 0.4914, 0.9539, 0.4893, 0.954, 0.4893, 0.9539, 0.4914, 0.9508, 0.4754, 0.9538, 0.4748, 0.9539, 0.4767, 0.9516, 0.4771, 0.9538, 0.4748, 0.9539, 0.4747, 0.954, 0.4766, 0.9539, 0.4767, 0.9508, 0.4754, 0.9516, 0.4771, 0.9505, 0.4778, 0.9493, 0.4763, 0.9485, 0.4768, 0.9493, 0.4763, 0.9505, 0.4778, 0.9498, 0.4782, 0.9481, 0.4771, 0.9485, 0.4768, 0.9498, 0.4782, 0.9496, 0.4784, 0.9495, 0.4785, 0.948, 0.4771, 0.9495, 0.4785, 0.9491, 0.4792, 0.9474, 0.4781, 0.948, 0.4771, 0.9481, 0.4771, 0.9495, 0.4785, 0.9474, 0.4781, 0.9491, 0.4792, 0.9482, 0.4805, 0.9463, 0.4799, 0.9463, 0.4799, 0.9482, 0.4806, 0.9478, 0.4823, 0.9457, 0.4822, 0.9463, 0.4799, 0.9482, 0.4805, 0.9482, 0.4806, 0.9463, 0.4799, 0.9456, 0.483, 0.9457, 0.4822, 0.9478, 0.4823, 0.9476, 0.4829, 0.9456, 0.483, 0.9476, 0.4829, 0.9478, 0.4836, 0.9457, 0.4839, 0.9457, 0.4839, 0.9478, 0.4836, 0.9482, 0.4853, 0.9463, 0.4861, 0.9463, 0.4862, 0.9482, 0.4854, 0.9491, 0.4868, 0.9474, 0.4881, 0.9463, 0.4862, 0.9463, 0.4861, 0.9482, 0.4853, 0.9482, 0.4854, 0.948, 0.489, 0.9474, 0.4881, 0.9491, 0.4868, 0.9495, 0.4875, 0.9482, 0.4891, 0.9496, 0.4875, 0.9504, 0.4881, 0.9492, 0.4898, 0.9481, 0.489, 0.948, 0.489, 0.9495, 0.4875, 0.9496, 0.4875, 0.9482, 0.4891, 0.9507, 0.4907, 0.9492, 0.4898, 0.9504, 0.4881, 0.9516, 0.4888])
me_cube_005.materials.append(mat_material_002)
me_cube_005.update()

# ---- objects
ob_cube_005 = bpy.data.objects.new('Cube.005', me_cube_005)

# ---- transforms, parenting, visibility, modifiers, constraints
ob_cube_005.location = (17.87, 22.03, -46.04)
ob_cube_005.rotation_euler = (-1.571, -0.0, 0.0)
ob_cube_005.scale = (8.917, 8.917, 8.917)

# ---- collection membership
col_collection.objects.link(ob_cube_005)

# ---- scene / render settings (as saved in the file)
scene.frame_start = 1; scene.frame_end = 250; scene.frame_set(1)
scene.render.engine = 'BLENDER_EEVEE_NEXT'
scene.cycles.sampling_pattern = 'TABULATED_SOBOL'
scene.view_settings.view_transform = 'Filmic'
bpy.context.view_layer.update()

# ---- added for rendering (the .blend has no active camera and no usable light): camera, sun
cam_auto = bpy.data.cameras.new('AutoCamera')
cam_auto.lens = 50.0
cam_auto.sensor_width = 36.0
cam_auto.clip_end = 1322.99
ob_auto_camera = bpy.data.objects.new('AutoCamera', cam_auto)
scene.collection.objects.link(ob_auto_camera)
ob_auto_camera.location = (91.5536, -90.4893, 64.9858)
ob_auto_camera.rotation_euler = (1.09748, -7.21219e-08, 0.694738)
scene.camera = ob_auto_camera
light_auto_sun = bpy.data.lights.new('AutoSun', 'SUN')
light_auto_sun.energy = 3.0
light_auto_sun.angle = 0.0523599
ob_auto_sun = bpy.data.objects.new('AutoSun', light_auto_sun)
scene.collection.objects.link(ob_auto_sun)
ob_auto_sun.rotation_euler = (0.872665, 0.174533, 0.523599)
bpy.context.view_layer.update()
